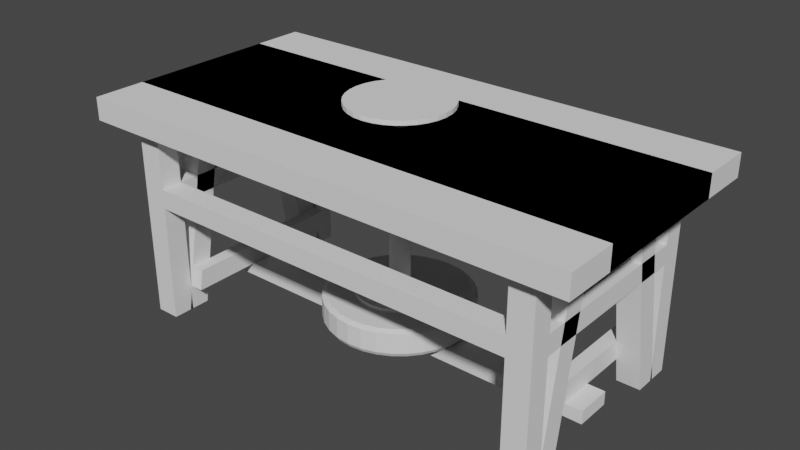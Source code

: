 # Source: workbench.blend  (saved by Blender 2.93.20; exported with 4.5.12 LTS)
import bpy
from mathutils import Matrix  # noqa: F401  (used for matrix-valued properties, if any)

bpy.ops.wm.read_factory_settings(use_empty=True)
scene = bpy.context.scene
scene.name = 'Scene'

# ---- collections
col_collection = bpy.data.collections.new('Collection'); scene.collection.children.link(col_collection)

# ---- world
world_world = bpy.data.worlds.new('World'); scene.world = world_world
world_world.use_nodes = True; world_world.node_tree.nodes.clear()
_N = world_world.node_tree.nodes; _L = world_world.node_tree.links
n0 = _N.new('ShaderNodeOutputWorld'); n0.name = 'World Output'; n0.location = (300, 300)
n1 = _N.new('ShaderNodeBackground'); n1.name = 'Background'; n1.location = (10, 300)
n1.inputs[0].default_value = (0.05088, 0.05088, 0.05088, 1.0)
_L.new(n1.outputs[0], n0.inputs[0])
n0.is_active_output = True
world_world.color = (0.05088, 0.05088, 0.05088)
world_world.use_sun_shadow = False
world_world.sun_shadow_jitter_overblur = 0.0

# ---- meshes
me_cube_001 = bpy.data.meshes.new('Cube.001')
me_cube_001.from_pydata([(-1.0, 1.0, -1.0), (-1.0, 1.0, 1.0), (-0.8561, 0.8662, -1.0), (-0.9, 1.0, 1.0), (-0.8561, 0.6971, -1.0), (-0.8561, 0.6971, -18.38), (0.0, 1.0, -1.0), (-0.8561, 0.8662, -18.38), (0.0, 1.0, 1.0), (-0.7627, 0.6971, -18.38), (-0.9, 1.0, -1.0), (-0.7627, 0.8662, -1.0), (-0.7627, 0.8662, -18.38), (-0.7627, 0.6971, -1.0), (-0.9, 0.6562, -1.0), (-0.7627, 0.6971, -6.216), (-0.8561, 0.6971, -6.216), (-0.8561, 0.8662, -6.216), (-0.7627, 0.8662, -6.216), (-0.7627, 0.6971, -7.941), (-0.7627, 0.8662, -7.941), (-0.8561, 0.6971, -7.941), (-0.8561, 0.8662, -7.941), (1.0, 1.0, -1.0), (1.0, 1.0, 1.0), (0.8561, 0.8662, -1.0), (0.9, 1.0, 1.0), (0.8561, 0.6971, -1.0), (0.8561, 0.6971, -18.38), (0.8561, 0.8662, -18.38), (0.7627, 0.6971, -18.38), (0.9, 1.0, -1.0), (0.7627, 0.8662, -1.0), (0.7627, 0.8662, -18.38), (0.7627, 0.6971, -1.0), (0.9, 0.6562, -1.0), (0.7627, 0.6971, -6.216), (0.8561, 0.6971, -6.216), (0.8561, 0.8662, -6.216), (0.7627, 0.8662, -6.216), (0.7627, 0.6971, -7.941), (0.7627, 0.8662, -7.941), (0.8561, 0.6971, -7.941), (0.8561, 0.8662, -7.941), (-1.0, -1.0, -1.0), (-1.0, -1.0, 1.0), (-0.8561, -0.8662, -1.0), (-0.9, -1.0, 1.0), (-0.8561, -0.6971, -1.0), (-0.8561, -0.6971, -18.38), (-0.8561, -0.8662, -18.38), (0.0, -1.0, 1.0), (-0.7627, -0.6971, -18.38), (-0.9, -1.0, -1.0), (-0.7627, -0.8662, -1.0), (-0.7627, -0.8662, -18.38), (-0.7627, -0.6971, -1.0), (-0.9, -0.6562, -1.0), (-0.9, 0.0, -1.0), (0.0, 0.0, -1.0), (-1.0, 0.0, -1.0), (-1.0, 0.0, 1.0), (-0.9, 0.0, 1.0), (0.0, 0.0, 1.0), (-0.7627, -0.6971, -6.216), (-0.8561, -0.6971, -6.216), (-0.8561, -0.8662, -6.216), (-0.7627, -0.8662, -6.216), (-0.7627, -0.6971, -7.941), (-0.7627, -0.8662, -7.941), (-0.8561, -0.6971, -7.941), (-0.8561, -0.8662, -7.941), (1.0, -1.0, -1.0), (1.0, -1.0, 1.0), (0.8561, -0.8662, -1.0), (0.9, -1.0, 1.0), (0.8561, -0.6971, -1.0), (0.8561, -0.6971, -18.38), (0.0, -1.0, -1.0), (0.8561, -0.8662, -18.38), (0.7627, -0.6971, -18.38), (0.9, -1.0, -1.0), (0.7627, -0.8662, -1.0), (0.7627, -0.8662, -18.38), (0.7627, -0.6971, -1.0), (0.9, -0.6562, -1.0), (0.9, 0.0, -1.0), (1.0, 0.0, -1.0), (1.0, 0.0, 1.0), (0.9, 0.0, 1.0), (0.7627, -0.6971, -6.216), (0.8561, -0.6971, -6.216), (0.8561, -0.8662, -6.216), (0.7627, -0.8662, -6.216), (0.7627, -0.6971, -7.941), (0.7627, -0.8662, -7.941), (0.8561, -0.6971, -7.941), (0.8561, -0.8662, -7.941)], [], [(60, 61, 1, 0), (19, 21, 5, 9), (21, 22, 7, 5), (20, 19, 9, 12), (0, 1, 3, 10), (10, 3, 8, 6), (22, 20, 12, 7), (2, 4, 14, 10), (7, 12, 9, 5), (11, 2, 10, 6, 59, 58, 14, 4, 13), (8, 3, 62, 63), (3, 1, 61, 62), (0, 10, 14, 58, 60), (2, 11, 18, 17), (11, 13, 15, 18), (4, 2, 17, 16), (13, 4, 16, 15), (17, 18, 20, 22), (41, 40, 19, 20), (16, 17, 22, 21), (64, 68, 19, 15), (87, 23, 24, 88), (40, 30, 28, 42), (42, 28, 29, 43), (41, 33, 30, 40), (23, 31, 26, 24), (31, 6, 8, 26), (43, 29, 33, 41), (25, 31, 35, 27), (29, 28, 30, 33), (32, 34, 27, 35, 86, 59, 6, 31, 25), (8, 63, 89, 26), (26, 89, 88, 24), (23, 87, 86, 35, 31), (25, 38, 39, 32), (32, 39, 36, 34), (27, 37, 38, 25), (34, 36, 37, 27), (38, 43, 41, 39), (39, 41, 20, 18), (37, 42, 43, 38), (94, 90, 36, 40), (60, 44, 45, 61), (68, 52, 49, 70), (70, 49, 50, 71), (69, 55, 52, 68), (44, 53, 47, 45), (53, 78, 51, 47), (71, 50, 55, 69), (46, 53, 57, 48), (50, 49, 52, 55), (54, 56, 48, 57, 58, 59, 78, 53, 46), (51, 63, 62, 47), (47, 62, 61, 45), (44, 60, 58, 57, 53), (46, 66, 67, 54), (54, 67, 64, 56), (48, 65, 66, 46), (56, 64, 65, 48), (66, 71, 69, 67), (94, 95, 69, 68), (65, 70, 71, 66), (65, 64, 15, 16), (87, 88, 73, 72), (94, 96, 77, 80), (96, 97, 79, 77), (95, 94, 80, 83), (72, 73, 75, 81), (81, 75, 51, 78), (97, 95, 83, 79), (74, 76, 85, 81), (79, 83, 80, 77), (82, 74, 81, 78, 59, 86, 85, 76, 84), (51, 75, 89, 63), (75, 73, 88, 89), (72, 81, 85, 86, 87), (74, 82, 93, 92), (82, 84, 90, 93), (76, 74, 92, 91), (84, 76, 91, 90), (92, 93, 95, 97), (90, 94, 68, 64), (91, 92, 97, 96), (96, 94, 40, 42), (40, 36, 15, 19), (36, 39, 18, 15), (95, 93, 67, 69), (93, 90, 64, 67), (90, 91, 37, 36), (91, 96, 42, 37), (68, 70, 21, 19), (70, 65, 16, 21)])
_uv = me_cube_001.uv_layers.new(name='UVMap')
_uv.uv.foreach_set('vector', [0.375, 0.125, 0.625, 0.125, 0.625, 0.25, 0.375, 0.25, 0.2112, 0.7109, 0.1766, 0.7109, 0.1766, 0.7109, 0.2112, 0.7109, 0.1766, 0.7109, 0.1766, 0.5391, 0.1766, 0.5391, 0.1766, 0.7109, 0.2112, 0.5391, 0.2112, 0.7109, 0.2112, 0.7109, 0.2112, 0.5391, 0.375, 0.25, 0.625, 0.25, 0.625, 0.2625, 0.375, 0.2625, 0.375, 0.2625, 0.625, 0.2625, 0.625, 0.3753, 0.375, 0.3753, 0.1766, 0.5391, 0.2112, 0.5391, 0.2112, 0.5391, 0.1766, 0.5391, 0.1766, 0.5391, 0.1766, 0.7109, 0.1375, 0.543, 0.1375, 0.5, 0.1766, 0.5391, 0.2112, 0.5391, 0.2112, 0.7109, 0.1766, 0.7109, 0.2112, 0.5391, 0.1766, 0.5391, 0.1375, 0.5, 0.2503, 0.5, 0.2503, 0.625, 0.1375, 0.6465, 0.1375, 0.543, 0.1766, 0.7109, 0.2112, 0.7109, 0.7497, 0.5, 0.8625, 0.5, 0.8625, 0.625, 0.7497, 0.625, 0.8625, 0.5, 0.875, 0.5, 0.875, 0.625, 0.8625, 0.625, 0.125, 0.5, 0.1375, 0.5, 0.1375, 0.543, 0.1375, 0.6465, 0.125, 0.625, 0.1766, 0.5391, 0.2112, 0.5391, 0.2112, 0.5391, 0.1766, 0.5391, 0.2112, 0.5391, 0.2112, 0.7109, 0.2112, 0.7109, 0.2112, 0.5391, 0.1766, 0.7109, 0.1766, 0.5391, 0.1766, 0.5391, 0.1766, 0.7109, 0.2112, 0.7109, 0.1766, 0.7109, 0.1766, 0.7109, 0.2112, 0.7109, 0.1766, 0.5391, 0.2112, 0.5391, 0.2112, 0.5391, 0.1766, 0.5391, 0.2112, 0.5391, 0.2112, 0.7109, 0.2112, 0.7109, 0.2112, 0.5391, 0.1766, 0.7109, 0.1766, 0.5391, 0.1766, 0.5391, 0.1766, 0.7109, 0.2112, 0.7109, 0.2112, 0.7109, 0.2112, 0.7109, 0.2112, 0.7109, 0.375, 0.125, 0.375, 0.25, 0.625, 0.25, 0.625, 0.125, 0.2112, 0.7109, 0.2112, 0.7109, 0.1766, 0.7109, 0.1766, 0.7109, 0.1766, 0.7109, 0.1766, 0.7109, 0.1766, 0.5391, 0.1766, 0.5391, 0.2112, 0.5391, 0.2112, 0.5391, 0.2112, 0.7109, 0.2112, 0.7109, 0.375, 0.25, 0.375, 0.2625, 0.625, 0.2625, 0.625, 0.25, 0.375, 0.2625, 0.375, 0.3753, 0.625, 0.3753, 0.625, 0.2625, 0.1766, 0.5391, 0.1766, 0.5391, 0.2112, 0.5391, 0.2112, 0.5391, 0.1766, 0.5391, 0.1375, 0.5, 0.1375, 0.543, 0.1766, 0.7109, 0.1766, 0.5391, 0.1766, 0.7109, 0.2112, 0.7109, 0.2112, 0.5391, 0.2112, 0.5391, 0.2112, 0.7109, 0.1766, 0.7109, 0.1375, 0.543, 0.1375, 0.6465, 0.2503, 0.625, 0.2503, 0.5, 0.1375, 0.5, 0.1766, 0.5391, 0.7497, 0.5, 0.7497, 0.625, 0.8625, 0.625, 0.8625, 0.5, 0.8625, 0.5, 0.8625, 0.625, 0.875, 0.625, 0.875, 0.5, 0.125, 0.5, 0.125, 0.625, 0.1375, 0.6465, 0.1375, 0.543, 0.1375, 0.5, 0.1766, 0.5391, 0.1766, 0.5391, 0.2112, 0.5391, 0.2112, 0.5391, 0.2112, 0.5391, 0.2112, 0.5391, 0.2112, 0.7109, 0.2112, 0.7109, 0.1766, 0.7109, 0.1766, 0.7109, 0.1766, 0.5391, 0.1766, 0.5391, 0.2112, 0.7109, 0.2112, 0.7109, 0.1766, 0.7109, 0.1766, 0.7109, 0.1766, 0.5391, 0.1766, 0.5391, 0.2112, 0.5391, 0.2112, 0.5391, 0.2112, 0.5391, 0.2112, 0.5391, 0.2112, 0.5391, 0.2112, 0.5391, 0.1766, 0.7109, 0.1766, 0.7109, 0.1766, 0.5391, 0.1766, 0.5391, 0.2112, 0.7109, 0.2112, 0.7109, 0.2112, 0.7109, 0.2112, 0.7109, 0.375, 0.125, 0.375, 0.25, 0.625, 0.25, 0.625, 0.125, 0.2112, 0.7109, 0.2112, 0.7109, 0.1766, 0.7109, 0.1766, 0.7109, 0.1766, 0.7109, 0.1766, 0.7109, 0.1766, 0.5391, 0.1766, 0.5391, 0.2112, 0.5391, 0.2112, 0.5391, 0.2112, 0.7109, 0.2112, 0.7109, 0.375, 0.25, 0.375, 0.2625, 0.625, 0.2625, 0.625, 0.25, 0.375, 0.2625, 0.375, 0.3753, 0.625, 0.3753, 0.625, 0.2625, 0.1766, 0.5391, 0.1766, 0.5391, 0.2112, 0.5391, 0.2112, 0.5391, 0.1766, 0.5391, 0.1375, 0.5, 0.1375, 0.543, 0.1766, 0.7109, 0.1766, 0.5391, 0.1766, 0.7109, 0.2112, 0.7109, 0.2112, 0.5391, 0.2112, 0.5391, 0.2112, 0.7109, 0.1766, 0.7109, 0.1375, 0.543, 0.1375, 0.6465, 0.2503, 0.625, 0.2503, 0.5, 0.1375, 0.5, 0.1766, 0.5391, 0.7497, 0.5, 0.7497, 0.625, 0.8625, 0.625, 0.8625, 0.5, 0.8625, 0.5, 0.8625, 0.625, 0.875, 0.625, 0.875, 0.5, 0.125, 0.5, 0.125, 0.625, 0.1375, 0.6465, 0.1375, 0.543, 0.1375, 0.5, 0.1766, 0.5391, 0.1766, 0.5391, 0.2112, 0.5391, 0.2112, 0.5391, 0.2112, 0.5391, 0.2112, 0.5391, 0.2112, 0.7109, 0.2112, 0.7109, 0.1766, 0.7109, 0.1766, 0.7109, 0.1766, 0.5391, 0.1766, 0.5391, 0.2112, 0.7109, 0.2112, 0.7109, 0.1766, 0.7109, 0.1766, 0.7109, 0.1766, 0.5391, 0.1766, 0.5391, 0.2112, 0.5391, 0.2112, 0.5391, 0.2112, 0.7109, 0.2112, 0.5391, 0.2112, 0.5391, 0.2112, 0.7109, 0.1766, 0.7109, 0.1766, 0.7109, 0.1766, 0.5391, 0.1766, 0.5391, 0.1766, 0.7109, 0.2112, 0.7109, 0.2112, 0.7109, 0.1766, 0.7109, 0.375, 0.125, 0.625, 0.125, 0.625, 0.25, 0.375, 0.25, 0.2112, 0.7109, 0.1766, 0.7109, 0.1766, 0.7109, 0.2112, 0.7109, 0.1766, 0.7109, 0.1766, 0.5391, 0.1766, 0.5391, 0.1766, 0.7109, 0.2112, 0.5391, 0.2112, 0.7109, 0.2112, 0.7109, 0.2112, 0.5391, 0.375, 0.25, 0.625, 0.25, 0.625, 0.2625, 0.375, 0.2625, 0.375, 0.2625, 0.625, 0.2625, 0.625, 0.3753, 0.375, 0.3753, 0.1766, 0.5391, 0.2112, 0.5391, 0.2112, 0.5391, 0.1766, 0.5391, 0.1766, 0.5391, 0.1766, 0.7109, 0.1375, 0.543, 0.1375, 0.5, 0.1766, 0.5391, 0.2112, 0.5391, 0.2112, 0.7109, 0.1766, 0.7109, 0.2112, 0.5391, 0.1766, 0.5391, 0.1375, 0.5, 0.2503, 0.5, 0.2503, 0.625, 0.1375, 0.6465, 0.1375, 0.543, 0.1766, 0.7109, 0.2112, 0.7109, 0.7497, 0.5, 0.8625, 0.5, 0.8625, 0.625, 0.7497, 0.625, 0.8625, 0.5, 0.875, 0.5, 0.875, 0.625, 0.8625, 0.625, 0.125, 0.5, 0.1375, 0.5, 0.1375, 0.543, 0.1375, 0.6465, 0.125, 0.625, 0.1766, 0.5391, 0.2112, 0.5391, 0.2112, 0.5391, 0.1766, 0.5391, 0.2112, 0.5391, 0.2112, 0.7109, 0.2112, 0.7109, 0.2112, 0.5391, 0.1766, 0.7109, 0.1766, 0.5391, 0.1766, 0.5391, 0.1766, 0.7109, 0.2112, 0.7109, 0.1766, 0.7109, 0.1766, 0.7109, 0.2112, 0.7109, 0.1766, 0.5391, 0.2112, 0.5391, 0.2112, 0.5391, 0.1766, 0.5391, 0.2112, 0.7109, 0.2112, 0.7109, 0.2112, 0.7109, 0.2112, 0.7109, 0.1766, 0.7109, 0.1766, 0.5391, 0.1766, 0.5391, 0.1766, 0.7109, 0.1766, 0.7109, 0.2112, 0.7109, 0.2112, 0.7109, 0.1766, 0.7109, 0.2112, 0.7109, 0.2112, 0.7109, 0.2112, 0.7109, 0.2112, 0.7109, 0.2112, 0.7109, 0.2112, 0.5391, 0.2112, 0.5391, 0.2112, 0.7109, 0.2112, 0.5391, 0.2112, 0.5391, 0.2112, 0.5391, 0.2112, 0.5391, 0.2112, 0.5391, 0.2112, 0.7109, 0.2112, 0.7109, 0.2112, 0.5391, 0.2112, 0.7109, 0.1766, 0.7109, 0.1766, 0.7109, 0.2112, 0.7109, 0.1766, 0.7109, 0.1766, 0.7109, 0.1766, 0.7109, 0.1766, 0.7109, 0.2112, 0.7109, 0.1766, 0.7109, 0.1766, 0.7109, 0.2112, 0.7109, 0.1766, 0.7109, 0.1766, 0.7109, 0.1766, 0.7109, 0.1766, 0.7109])
me_cube_001.use_remesh_fix_poles = True
me_cube_001.use_remesh_preserve_attributes = False
me_cube_001.use_mirror_vertex_groups = False
me_cube_001.update()
me_cube_002 = bpy.data.meshes.new('Cube.002')
me_cube_002.from_pydata([(0.0, 0.5923, -1.0), (0.0, 0.5923, 1.0), (1.0, 0.5923, -1.0), (1.0, 0.5923, 1.0), (0.8561, 0.4584, -1.0), (0.9, 0.5923, 1.0), (0.8561, 0.2894, -1.0), (0.8561, 0.5521, -18.38), (0.8561, 0.7211, -18.38), (0.7627, 0.5521, -18.38), (0.9, 0.5923, -1.0), (0.7627, 0.4584, -1.0), (0.7627, 0.7211, -18.38), (0.7627, 0.2894, -1.0), (0.9, 0.2484, -1.0), (0.0, 0.0, -1.0), (0.0, 0.0, 1.0), (0.9, 0.0, -1.0), (1.0, 0.0, -1.0), (1.0, 0.0, 1.0), (0.9, 0.0, 1.0), (0.7627, 0.6879, -16.18), (0.8561, 0.5188, -16.18), (0.8561, 0.6879, -16.18), (0.7627, 0.5188, -16.18), (0.8561, 0.4914, -14.36), (0.8561, 0.6604, -14.36), (0.7627, 0.6604, -14.36), (0.7627, 0.4914, -14.36), (0.7098, 0.6604, -14.36), (0.7098, 0.6879, -16.18), (0.7098, 0.4914, -14.36), (0.7098, 0.5188, -16.18), (0.7627, 0.0, -16.18), (0.7627, 0.0, -14.36), (0.7098, 0.0, -14.36), (0.7098, 0.0, -16.18), (0.7627, 0.1393, -16.18), (0.7627, 0.1393, -14.36), (0.7098, 0.1393, -14.36), (0.7098, 0.1393, -16.18), (0.7627, 0.0, -17.37), (0.7098, 0.0, -17.37), (0.7098, 0.1393, -17.37), (0.7627, 0.1393, -17.37), (-3.725e-09, 0.1393, -16.18), (-3.725e-09, 0.0, -16.18), (-3.725e-09, 0.1393, -17.37), (-3.725e-09, 0.0, -17.37), (0.832, 0.0, -16.18), (0.832, 0.1393, -16.18), (0.832, 0.0, -17.37), (0.832, 0.1393, -17.37)], [], [(18, 2, 3, 19), (22, 24, 9, 7), (22, 7, 8, 23), (2, 10, 5, 3), (10, 0, 1, 5), (28, 13, 11, 27), (4, 10, 14, 6), (8, 7, 9, 12), (11, 13, 6, 14, 17, 15, 0, 10, 4), (1, 16, 20, 5), (5, 20, 19, 3), (2, 18, 17, 14, 10), (23, 8, 12, 21), (26, 23, 21, 27), (9, 24, 21, 12), (25, 22, 23, 26), (25, 28, 24, 22), (6, 13, 28, 25), (6, 25, 26, 4), (4, 26, 27, 11), (21, 24, 32, 30), (32, 31, 29, 30), (37, 38, 34, 33), (28, 27, 29, 31), (27, 21, 30, 29), (39, 40, 36, 35), (38, 39, 35, 34), (33, 36, 42, 41), (32, 24, 37, 40), (28, 31, 39, 38), (31, 32, 40, 39), (24, 28, 38, 37), (43, 44, 41, 42), (43, 42, 48, 47), (40, 37, 44, 43), (41, 44, 52, 51), (46, 45, 47, 48), (40, 43, 47, 45), (42, 36, 46, 48), (36, 40, 45, 46), (50, 49, 51, 52), (44, 37, 50, 52), (33, 41, 51, 49), (37, 33, 49, 50)])
_uv = me_cube_002.uv_layers.new(name='UVMap')
_uv.uv.foreach_set('vector', [0.375, 0.125, 0.375, 0.25, 0.625, 0.25, 0.625, 0.125, 0.1766, 0.7109, 0.2112, 0.7109, 0.2112, 0.7109, 0.1766, 0.7109, 0.1766, 0.7109, 0.1766, 0.7109, 0.1766, 0.5391, 0.1766, 0.5391, 0.375, 0.25, 0.375, 0.2625, 0.625, 0.2625, 0.625, 0.25, 0.375, 0.2625, 0.375, 0.3753, 0.625, 0.3753, 0.625, 0.2625, 0.2112, 0.7109, 0.2112, 0.7109, 0.2112, 0.5391, 0.2112, 0.5391, 0.1766, 0.5391, 0.1375, 0.5, 0.1375, 0.543, 0.1766, 0.7109, 0.1766, 0.5391, 0.1766, 0.7109, 0.2112, 0.7109, 0.2112, 0.5391, 0.2112, 0.5391, 0.2112, 0.7109, 0.1766, 0.7109, 0.1375, 0.543, 0.1375, 0.6465, 0.2503, 0.625, 0.2503, 0.5, 0.1375, 0.5, 0.1766, 0.5391, 0.7497, 0.5, 0.7497, 0.625, 0.8625, 0.625, 0.8625, 0.5, 0.8625, 0.5, 0.8625, 0.625, 0.875, 0.625, 0.875, 0.5, 0.125, 0.5, 0.125, 0.625, 0.1375, 0.6465, 0.1375, 0.543, 0.1375, 0.5, 0.1766, 0.5391, 0.1766, 0.5391, 0.2112, 0.5391, 0.2112, 0.5391, 0.1766, 0.5391, 0.1766, 0.5391, 0.2112, 0.5391, 0.2112, 0.5391, 0.2112, 0.7109, 0.2112, 0.7109, 0.2112, 0.5391, 0.2112, 0.5391, 0.1766, 0.7109, 0.1766, 0.7109, 0.1766, 0.5391, 0.1766, 0.5391, 0.1766, 0.7109, 0.2112, 0.7109, 0.2112, 0.7109, 0.1766, 0.7109, 0.1766, 0.7109, 0.2112, 0.7109, 0.2112, 0.7109, 0.1766, 0.7109, 0.1766, 0.7109, 0.1766, 0.7109, 0.1766, 0.5391, 0.1766, 0.5391, 0.1766, 0.5391, 0.1766, 0.5391, 0.2112, 0.5391, 0.2112, 0.5391, 0.2112, 0.5391, 0.2112, 0.7109, 0.2112, 0.7109, 0.2112, 0.5391, 0.2112, 0.7109, 0.2112, 0.7109, 0.2112, 0.5391, 0.2112, 0.5391, 0.2112, 0.7109, 0.2112, 0.7109, 0.2112, 0.7109, 0.2112, 0.7109, 0.2112, 0.7109, 0.2112, 0.5391, 0.2112, 0.5391, 0.2112, 0.7109, 0.2112, 0.5391, 0.2112, 0.5391, 0.2112, 0.5391, 0.2112, 0.5391, 0.2112, 0.7109, 0.2112, 0.7109, 0.2112, 0.7109, 0.2112, 0.7109, 0.2112, 0.7109, 0.2112, 0.7109, 0.2112, 0.7109, 0.2112, 0.7109, 0.0, 0.0, 0.0, 0.0, 0.0, 0.0, 0.0, 0.0, 0.2112, 0.7109, 0.2112, 0.7109, 0.2112, 0.7109, 0.2112, 0.7109, 0.2112, 0.7109, 0.2112, 0.7109, 0.2112, 0.7109, 0.2112, 0.7109, 0.2112, 0.7109, 0.2112, 0.7109, 0.2112, 0.7109, 0.2112, 0.7109, 0.2112, 0.7109, 0.2112, 0.7109, 0.2112, 0.7109, 0.2112, 0.7109, 0.2112, 0.7109, 0.2112, 0.7109, 0.2112, 0.7109, 0.2112, 0.7109, 0.2112, 0.7109, 0.2112, 0.7109, 0.2112, 0.7109, 0.2112, 0.7109, 0.2112, 0.7109, 0.2112, 0.7109, 0.2112, 0.7109, 0.2112, 0.7109, 0.2112, 0.7109, 0.2112, 0.7109, 0.2112, 0.7109, 0.2112, 0.7109, 0.2112, 0.7109, 0.2112, 0.7109, 0.2112, 0.7109, 0.2112, 0.7109, 0.2112, 0.7109, 0.2112, 0.7109, 0.2112, 0.7109, 0.2112, 0.7109, 0.0, 0.0, 0.0, 0.0, 0.0, 0.0, 0.0, 0.0, 0.2112, 0.7109, 0.2112, 0.7109, 0.2112, 0.7109, 0.2112, 0.7109, 0.2112, 0.7109, 0.2112, 0.7109, 0.2112, 0.7109, 0.2112, 0.7109, 0.2112, 0.7109, 0.2112, 0.7109, 0.2112, 0.7109, 0.2112, 0.7109, 0.0, 0.0, 0.0, 0.0, 0.0, 0.0, 0.0, 0.0, 0.2112, 0.7109, 0.2112, 0.7109, 0.2112, 0.7109, 0.2112, 0.7109])
me_cube_002.use_remesh_fix_poles = True
me_cube_002.use_remesh_preserve_attributes = False
me_cube_002.use_mirror_vertex_groups = False
me_cube_002.update()
me_cylinder = bpy.data.meshes.new('Cylinder')
me_cylinder.from_pydata([(5.822e-10, 0.9682, -1.0), (0.0, 1.0, 0.8283), (0.1889, 0.9496, -1.0), (0.1951, 0.9808, 0.8283), (0.3705, 0.8945, -1.0), (0.3827, 0.9239, 0.8283), (0.5379, 0.805, -1.0), (0.5556, 0.8315, 0.8283), (0.6846, 0.6846, -1.0), (0.7071, 0.7071, 0.8283), (0.805, 0.5379, -1.0), (0.8315, 0.5556, 0.8283), (0.8945, 0.3705, -1.0), (0.9239, 0.3827, 0.8283), (0.9496, 0.1889, -1.0), (0.9808, 0.1951, 0.8283), (0.9682, -4.3e-08, -1.0), (1.0, -4.371e-08, 0.8283), (0.9496, -0.1889, -1.0), (0.9808, -0.1951, 0.8283), (0.8945, -0.3705, -1.0), (0.9239, -0.3827, 0.8283), (0.805, -0.5379, -1.0), (0.8315, -0.5556, 0.8283), (0.6846, -0.6846, -1.0), (0.7071, -0.7071, 0.8283), (0.5379, -0.805, -1.0), (0.5556, -0.8315, 0.8283), (0.3705, -0.8945, -1.0), (0.3827, -0.9239, 0.8283), (0.1889, -0.9496, -1.0), (0.1951, -0.9808, 0.8283), (-8.406e-08, -0.9682, -1.0), (-8.742e-08, -1.0, 0.8283), (-0.1889, -0.9496, -1.0), (-0.1951, -0.9808, 0.8283), (-0.3705, -0.8945, -1.0), (-0.3827, -0.9239, 0.8283), (-0.5379, -0.805, -1.0), (-0.5556, -0.8315, 0.8283), (-0.6846, -0.6846, -1.0), (-0.7071, -0.7071, 0.8283), (-0.805, -0.5379, -1.0), (-0.8315, -0.5556, 0.8283), (-0.8945, -0.3705, -1.0), (-0.9239, -0.3827, 0.8283), (-0.9496, -0.1889, -1.0), (-0.9808, -0.1951, 0.8283), (-0.9682, 1.086e-08, -1.0), (-1.0, 1.192e-08, 0.8283), (-0.9496, 0.1889, -1.0), (-0.9808, 0.1951, 0.8283), (-0.8945, 0.3705, -1.0), (-0.9239, 0.3827, 0.8283), (-0.805, 0.5379, -1.0), (-0.8315, 0.5556, 0.8283), (-0.6846, 0.6846, -1.0), (-0.7071, 0.7071, 0.8283), (-0.5379, 0.805, -1.0), (-0.5556, 0.8315, 0.8283), (-0.3705, 0.8945, -1.0), (-0.3827, 0.9239, 0.8283), (-0.1889, 0.9496, -1.0), (-0.1951, 0.9808, 0.8283), (0.1121, 0.5635, 1.0), (7.779e-09, 0.5745, 1.0), (0.2199, 0.5308, 1.0), (0.3192, 0.4777, 1.0), (0.4062, 0.4062, 1.0), (0.4777, 0.3192, 1.0), (0.5308, 0.2199, 1.0), (0.5635, 0.1121, 1.0), (0.5745, -3.422e-08, 1.0), (0.5635, -0.1121, 1.0), (0.5308, -0.2199, 1.0), (0.4777, -0.3192, 1.0), (0.4062, -0.4062, 1.0), (0.3192, -0.4777, 1.0), (0.2199, -0.5308, 1.0), (0.1121, -0.5635, 1.0), (-4.245e-08, -0.5745, 1.0), (-0.1121, -0.5635, 1.0), (-0.2199, -0.5308, 1.0), (-0.3192, -0.4777, 1.0), (-0.4062, -0.4062, 1.0), (-0.4777, -0.3192, 1.0), (-0.5308, -0.2199, 1.0), (-0.5635, -0.1121, 1.0), (-0.5745, -2.256e-09, 1.0), (-0.5635, 0.1121, 1.0), (-0.5308, 0.2199, 1.0), (-0.4777, 0.3192, 1.0), (-0.4062, 0.4062, 1.0), (-0.3192, 0.4777, 1.0), (-0.2199, 0.5308, 1.0), (-0.1121, 0.5635, 1.0), (0.1121, 0.5635, 1.26), (7.652e-09, 0.5745, 1.26), (0.2199, 0.5308, 1.26), (0.3192, 0.4777, 1.26), (0.4062, 0.4062, 1.26), (0.4777, 0.3192, 1.26), (0.5308, 0.2199, 1.26), (0.5635, 0.1121, 1.26), (0.5745, -3.422e-08, 1.26), (0.5635, -0.1121, 1.26), (0.5308, -0.2199, 1.26), (0.4777, -0.3192, 1.26), (0.4062, -0.4062, 1.26), (0.3192, -0.4777, 1.26), (0.2199, -0.5308, 1.26), (0.1121, -0.5635, 1.26), (-4.257e-08, -0.5745, 1.26), (-0.1121, -0.5635, 1.26), (-0.2199, -0.5308, 1.26), (-0.3192, -0.4777, 1.26), (-0.4062, -0.4062, 1.26), (-0.4777, -0.3192, 1.26), (-0.5308, -0.2199, 1.26), (-0.5635, -0.1121, 1.26), (-0.5745, -2.256e-09, 1.26), (-0.5635, 0.1121, 1.26), (-0.5308, 0.2199, 1.26), (-0.4777, 0.3192, 1.26), (-0.4062, 0.4062, 1.26), (-0.3192, 0.4777, 1.26), (-0.2199, 0.5308, 1.26), (-0.1121, 0.5635, 1.26), (0.02656, 0.1335, 1.26), (1.815e-08, 0.1361, 1.26), (0.0521, 0.1258, 1.26), (0.07564, 0.1132, 1.26), (0.09627, 0.09627, 1.26), (0.1132, 0.07564, 1.26), (0.1258, 0.0521, 1.26), (0.1335, 0.02656, 1.26), (0.1361, -2.444e-08, 1.26), (0.1335, -0.02656, 1.26), (0.1258, -0.0521, 1.26), (0.1132, -0.07564, 1.26), (0.09627, -0.09627, 1.26), (0.07564, -0.1132, 1.26), (0.0521, -0.1258, 1.26), (0.02656, -0.1335, 1.26), (6.244e-09, -0.1361, 1.26), (-0.02656, -0.1335, 1.26), (-0.0521, -0.1258, 1.26), (-0.07564, -0.1132, 1.26), (-0.09627, -0.09627, 1.26), (-0.1132, -0.07564, 1.26), (-0.1258, -0.0521, 1.26), (-0.1335, -0.02656, 1.26), (-0.1361, -1.687e-08, 1.26), (-0.1335, 0.02656, 1.26), (-0.1258, 0.0521, 1.26), (-0.1132, 0.07564, 1.26), (-0.09627, 0.09627, 1.26), (-0.07564, 0.1132, 1.26), (-0.0521, 0.1258, 1.26), (-0.02656, 0.1335, 1.26), (0.02656, 0.1335, 14.69), (1.815e-08, 0.1361, 14.69), (0.0521, 0.1258, 14.69), (0.07564, 0.1132, 14.69), (0.09627, 0.09627, 14.69), (0.1132, 0.07564, 14.69), (0.1258, 0.0521, 14.69), (0.1335, 0.02656, 14.69), (0.1361, -2.444e-08, 14.69), (0.1335, -0.02656, 14.69), (0.1258, -0.0521, 14.69), (0.1132, -0.07564, 14.69), (0.09627, -0.09627, 14.69), (0.07564, -0.1132, 14.69), (0.0521, -0.1258, 14.69), (0.02656, -0.1335, 14.69), (6.244e-09, -0.1361, 14.69), (-0.02656, -0.1335, 14.69), (-0.0521, -0.1258, 14.69), (-0.07564, -0.1132, 14.69), (-0.09627, -0.09627, 14.69), (-0.1132, -0.07564, 14.69), (-0.1258, -0.0521, 14.69), (-0.1335, -0.02656, 14.69), (-0.1361, -1.687e-08, 14.69), (-0.1335, 0.02656, 14.69), (-0.1258, 0.0521, 14.69), (-0.1132, 0.07564, 14.69), (-0.09627, 0.09627, 14.69), (-0.07564, 0.1132, 14.69), (-0.0521, 0.1258, 14.69), (-0.02656, 0.1335, 14.69), (0.1341, 0.6739, 14.75), (-2.55e-09, 0.6872, 14.75), (0.263, 0.6348, 14.75), (0.3818, 0.5713, 14.75), (0.4859, 0.4859, 14.75), (0.5713, 0.3818, 14.75), (0.6348, 0.263, 14.75), (0.6739, 0.1341, 14.75), (0.6872, -4.732e-08, 14.75), (0.6739, -0.1341, 14.75), (0.6348, -0.263, 14.75), (0.5713, -0.3818, 14.75), (0.4859, -0.4859, 14.75), (0.3818, -0.5713, 14.75), (0.263, -0.6348, 14.75), (0.1341, -0.6739, 14.75), (-6.262e-08, -0.6872, 14.75), (-0.1341, -0.6739, 14.75), (-0.263, -0.6348, 14.75), (-0.3818, -0.5713, 14.75), (-0.4859, -0.4859, 14.75), (-0.5713, -0.3818, 14.75), (-0.6348, -0.263, 14.75), (-0.6739, -0.1341, 14.75), (-0.6872, -9.087e-09, 14.75), (-0.6739, 0.1341, 14.75), (-0.6348, 0.263, 14.75), (-0.5713, 0.3818, 14.75), (-0.4859, 0.4859, 14.75), (-0.3818, 0.5713, 14.75), (-0.263, 0.6348, 14.75), (-0.1341, 0.6739, 14.75), (0.1341, 0.6739, 15.08), (3.432e-09, 0.6872, 15.08), (0.263, 0.6348, 15.08), (0.3818, 0.5713, 15.08), (0.4859, 0.4859, 15.08), (0.5713, 0.3818, 15.08), (0.6348, 0.263, 15.08), (0.6739, 0.1341, 15.08), (0.6872, -4.732e-08, 15.08), (0.6739, -0.1341, 15.08), (0.6348, -0.263, 15.08), (0.5713, -0.3818, 15.08), (0.4859, -0.4859, 15.08), (0.3818, -0.5713, 15.08), (0.263, -0.6348, 15.08), (0.1341, -0.6739, 15.08), (-5.664e-08, -0.6872, 15.08), (-0.1341, -0.6739, 15.08), (-0.263, -0.6348, 15.08), (-0.3818, -0.5713, 15.08), (-0.4859, -0.4859, 15.08), (-0.5713, -0.3818, 15.08), (-0.6348, -0.263, 15.08), (-0.6739, -0.1341, 15.08), (-0.6872, -9.087e-09, 15.08), (-0.6739, 0.1341, 15.08), (-0.6348, 0.263, 15.08), (-0.5713, 0.3818, 15.08), (-0.4859, 0.4859, 15.08), (-0.3818, 0.5713, 15.08), (-0.263, 0.6348, 15.08), (-0.1341, 0.6739, 15.08), (0.0, 1.0, -0.6959), (0.0, 1.0, 0.6959), (0.1951, 0.9808, 0.6959), (0.1951, 0.9808, -0.6959), (0.3827, 0.9239, 0.6959), (0.3827, 0.9239, -0.6959), (0.5556, 0.8315, 0.6959), (0.5556, 0.8315, -0.6959), (0.7071, 0.7071, 0.6959), (0.7071, 0.7071, -0.6959), (0.8315, 0.5556, 0.6959), (0.8315, 0.5556, -0.6959), (0.9239, 0.3827, 0.6959), (0.9239, 0.3827, -0.6959), (0.9808, 0.1951, 0.6959), (0.9808, 0.1951, -0.6959), (1.0, -4.371e-08, 0.6959), (1.0, -4.371e-08, -0.6959), (0.9808, -0.1951, 0.6959), (0.9808, -0.1951, -0.6959), (0.9239, -0.3827, 0.6959), (0.9239, -0.3827, -0.6959), (0.8315, -0.5556, 0.6959), (0.8315, -0.5556, -0.6959), (0.7071, -0.7071, 0.6959), (0.7071, -0.7071, -0.6959), (0.5556, -0.8315, 0.6959), (0.5556, -0.8315, -0.6959), (0.3827, -0.9239, 0.6959), (0.3827, -0.9239, -0.6959), (0.1951, -0.9808, 0.6959), (0.1951, -0.9808, -0.6959), (-8.742e-08, -1.0, 0.6959), (-8.742e-08, -1.0, -0.6959), (-0.1951, -0.9808, 0.6959), (-0.1951, -0.9808, -0.6959), (-0.3827, -0.9239, 0.6959), (-0.3827, -0.9239, -0.6959), (-0.5556, -0.8315, 0.6959), (-0.5556, -0.8315, -0.6959), (-0.7071, -0.7071, 0.6959), (-0.7071, -0.7071, -0.6959), (-0.8315, -0.5556, 0.6959), (-0.8315, -0.5556, -0.6959), (-0.9239, -0.3827, 0.6959), (-0.9239, -0.3827, -0.6959), (-0.9808, -0.1951, 0.6959), (-0.9808, -0.1951, -0.6959), (-1.0, 1.192e-08, 0.6959), (-1.0, 1.192e-08, -0.6959), (-0.9808, 0.1951, 0.6959), (-0.9808, 0.1951, -0.6959), (-0.9239, 0.3827, 0.6959), (-0.9239, 0.3827, -0.6959), (-0.8315, 0.5556, 0.6959), (-0.8315, 0.5556, -0.6959), (-0.7071, 0.7071, 0.6959), (-0.7071, 0.7071, -0.6959), (-0.5556, 0.8315, 0.6959), (-0.5556, 0.8315, -0.6959), (-0.3827, 0.9239, 0.6959), (-0.3827, 0.9239, -0.6959), (-0.1951, 0.9808, 0.6959), (-0.1951, 0.9808, -0.6959), (-0.662, -0.662, 1.0), (-0.7784, -0.5201, 1.0), (-0.5201, 0.7784, 1.0), (-0.3583, 0.8649, 1.0), (0.9182, 0.1826, 1.0), (0.9362, -4.229e-08, 1.0), (-8.068e-08, -0.9362, 1.0), (-0.1826, -0.9182, 1.0), (-0.9182, 0.1826, 1.0), (-0.8649, 0.3583, 1.0), (0.5201, 0.7784, 1.0), (0.662, 0.662, 1.0), (0.662, -0.662, 1.0), (0.5201, -0.7784, 1.0), (-0.8649, -0.3583, 1.0), (-0.1826, 0.9182, 1.0), (0.9182, -0.1826, 1.0), (-0.3583, -0.8649, 1.0), (-0.7784, 0.5201, 1.0), (0.7784, 0.5201, 1.0), (0.3583, -0.8649, 1.0), (-0.9182, -0.1826, 1.0), (1.167e-09, 0.9362, 1.0), (0.1826, 0.9182, 1.0), (0.8649, -0.3583, 1.0), (-0.5201, -0.7784, 1.0), (-0.662, 0.662, 1.0), (0.8649, 0.3583, 1.0), (0.1826, -0.9182, 1.0), (-0.9362, 9.798e-09, 1.0), (0.3583, 0.8649, 1.0), (0.7784, -0.5201, 1.0), (4.218e-09, 0.7693, -1.0), (0.1501, 0.7545, -1.0), (0.2944, 0.7107, -1.0), (0.4274, 0.6396, -1.0), (0.544, 0.544, -1.0), (0.6396, 0.4274, -1.0), (0.7107, 0.2944, -1.0), (0.7545, 0.1501, -1.0), (0.7693, -3.857e-08, -1.0), (0.7545, -0.1501, -1.0), (0.7107, -0.2944, -1.0), (0.6396, -0.4274, -1.0), (0.544, -0.544, -1.0), (0.4274, -0.6396, -1.0), (0.2944, -0.7107, -1.0), (0.1501, -0.7545, -1.0), (-6.304e-08, -0.7693, -1.0), (-0.1501, -0.7545, -1.0), (-0.2944, -0.7107, -1.0), (-0.4274, -0.6396, -1.0), (-0.544, -0.544, -1.0), (-0.6396, -0.4274, -1.0), (-0.7107, -0.2944, -1.0), (-0.7545, -0.1501, -1.0), (-0.7693, 4.236e-09, -1.0), (-0.7545, 0.1501, -1.0), (-0.7107, 0.2944, -1.0), (-0.6396, 0.4274, -1.0), (-0.544, 0.544, -1.0), (-0.4274, 0.6396, -1.0), (-0.2944, 0.7107, -1.0), (-0.1501, 0.7545, -1.0), (0.9436, -4.245e-08, -1.0), (0.9255, 0.1841, -1.0), (-0.1841, -0.9255, -1.0), (-8.146e-08, -0.9436, -1.0), (-0.8718, 0.3611, -1.0), (-0.9255, 0.1841, -1.0), (0.6672, 0.6672, -1.0), (0.5242, 0.7846, -1.0), (0.5242, -0.7846, -1.0), (0.6672, -0.6672, -1.0), (-0.8718, -0.3611, -1.0), (-0.7846, -0.5242, -1.0), (-0.1841, 0.9255, -1.0), (-0.3611, 0.8718, -1.0), (0.9255, -0.1841, -1.0), (-0.3611, -0.8718, -1.0), (-0.7846, 0.5242, -1.0), (0.7846, 0.5242, -1.0), (0.3611, -0.8718, -1.0), (-0.9255, -0.1841, -1.0), (0.1841, 0.9255, -1.0), (1.031e-09, 0.9436, -1.0), (0.8718, -0.3611, -1.0), (-0.5242, -0.7846, -1.0), (-0.6672, 0.6672, -1.0), (0.8718, 0.3611, -1.0), (0.1841, -0.9255, -1.0), (-0.9436, 1.005e-08, -1.0), (0.3611, 0.8718, -1.0), (0.7846, -0.5242, -1.0), (-0.6672, -0.6672, -1.0), (-0.5242, 0.7846, -1.0)], [], [(257, 1, 3, 258), (258, 3, 5, 260), (260, 5, 7, 262), (262, 7, 9, 264), (264, 9, 11, 266), (266, 11, 13, 268), (268, 13, 15, 270), (270, 15, 17, 272), (272, 17, 19, 274), (274, 19, 21, 276), (276, 21, 23, 278), (278, 23, 25, 280), (280, 25, 27, 282), (282, 27, 29, 284), (284, 29, 31, 286), (286, 31, 33, 288), (288, 33, 35, 290), (290, 35, 37, 292), (292, 37, 39, 294), (294, 39, 41, 296), (296, 41, 43, 298), (298, 43, 45, 300), (300, 45, 47, 302), (302, 47, 49, 304), (304, 49, 51, 306), (306, 51, 53, 308), (308, 53, 55, 310), (310, 55, 57, 312), (312, 57, 59, 314), (314, 59, 61, 316), (321, 320, 84, 85), (316, 61, 63, 318), (318, 63, 1, 257), (385, 384, 360, 359), (81, 80, 112, 113), (323, 322, 93, 94), (325, 324, 71, 72), (327, 326, 80, 81), (329, 328, 89, 90), (331, 330, 67, 68), (333, 332, 76, 77), (334, 321, 85, 86), (335, 323, 94, 95), (336, 325, 72, 73), (337, 327, 81, 82), (338, 329, 90, 91), (339, 331, 68, 69), (340, 333, 77, 78), (341, 334, 86, 87), (343, 342, 65, 64), (342, 335, 95, 65), (344, 336, 73, 74), (345, 337, 82, 83), (346, 338, 91, 92), (347, 339, 69, 70), (348, 340, 78, 79), (349, 341, 87, 88), (350, 343, 64, 66), (351, 344, 74, 75), (320, 345, 83, 84), (322, 346, 92, 93), (324, 347, 70, 71), (326, 348, 79, 80), (328, 349, 88, 89), (330, 350, 66, 67), (332, 351, 75, 76), (122, 121, 153, 154), (68, 67, 99, 100), (95, 94, 126, 127), (82, 81, 113, 114), (69, 68, 100, 101), (65, 95, 127, 97), (83, 82, 114, 115), (70, 69, 101, 102), (84, 83, 115, 116), (71, 70, 102, 103), (85, 84, 116, 117), (72, 71, 103, 104), (86, 85, 117, 118), (73, 72, 104, 105), (87, 86, 118, 119), (74, 73, 105, 106), (88, 87, 119, 120), (75, 74, 106, 107), (89, 88, 120, 121), (76, 75, 107, 108), (90, 89, 121, 122), (77, 76, 108, 109), (91, 90, 122, 123), (78, 77, 109, 110), (64, 65, 97, 96), (92, 91, 123, 124), (79, 78, 110, 111), (66, 64, 96, 98), (93, 92, 124, 125), (80, 79, 111, 112), (67, 66, 98, 99), (94, 93, 125, 126), (157, 156, 188, 189), (109, 108, 140, 141), (123, 122, 154, 155), (110, 109, 141, 142), (96, 97, 129, 128), (124, 123, 155, 156), (111, 110, 142, 143), (98, 96, 128, 130), (125, 124, 156, 157), (112, 111, 143, 144), (99, 98, 130, 131), (126, 125, 157, 158), (113, 112, 144, 145), (100, 99, 131, 132), (127, 126, 158, 159), (114, 113, 145, 146), (101, 100, 132, 133), (97, 127, 159, 129), (115, 114, 146, 147), (102, 101, 133, 134), (116, 115, 147, 148), (103, 102, 134, 135), (117, 116, 148, 149), (104, 103, 135, 136), (118, 117, 149, 150), (105, 104, 136, 137), (119, 118, 150, 151), (106, 105, 137, 138), (120, 119, 151, 152), (107, 106, 138, 139), (121, 120, 152, 153), (108, 107, 139, 140), (161, 191, 223, 193), (144, 143, 175, 176), (131, 130, 162, 163), (158, 157, 189, 190), (145, 144, 176, 177), (132, 131, 163, 164), (159, 158, 190, 191), (146, 145, 177, 178), (133, 132, 164, 165), (129, 159, 191, 161), (147, 146, 178, 179), (134, 133, 165, 166), (148, 147, 179, 180), (135, 134, 166, 167), (149, 148, 180, 181), (136, 135, 167, 168), (150, 149, 181, 182), (137, 136, 168, 169), (151, 150, 182, 183), (138, 137, 169, 170), (152, 151, 183, 184), (139, 138, 170, 171), (153, 152, 184, 185), (140, 139, 171, 172), (154, 153, 185, 186), (141, 140, 172, 173), (155, 154, 186, 187), (142, 141, 173, 174), (128, 129, 161, 160), (156, 155, 187, 188), (143, 142, 174, 175), (130, 128, 160, 162), (204, 203, 235, 236), (179, 178, 210, 211), (166, 165, 197, 198), (180, 179, 211, 212), (167, 166, 198, 199), (181, 180, 212, 213), (168, 167, 199, 200), (182, 181, 213, 214), (169, 168, 200, 201), (183, 182, 214, 215), (170, 169, 201, 202), (184, 183, 215, 216), (171, 170, 202, 203), (185, 184, 216, 217), (172, 171, 203, 204), (186, 185, 217, 218), (173, 172, 204, 205), (187, 186, 218, 219), (174, 173, 205, 206), (160, 161, 193, 192), (188, 187, 219, 220), (175, 174, 206, 207), (162, 160, 192, 194), (189, 188, 220, 221), (176, 175, 207, 208), (163, 162, 194, 195), (190, 189, 221, 222), (177, 176, 208, 209), (164, 163, 195, 196), (191, 190, 222, 223), (178, 177, 209, 210), (165, 164, 196, 197), (224, 225, 255, 254, 253, 252, 251, 250, 249, 248, 247, 246, 245, 244, 243, 242, 241, 240, 239, 238, 237, 236, 235, 234, 233, 232, 231, 230, 229, 228, 227, 226), (218, 217, 249, 250), (205, 204, 236, 237), (219, 218, 250, 251), (206, 205, 237, 238), (192, 193, 225, 224), (220, 219, 251, 252), (207, 206, 238, 239), (194, 192, 224, 226), (221, 220, 252, 253), (208, 207, 239, 240), (195, 194, 226, 227), (222, 221, 253, 254), (209, 208, 240, 241), (196, 195, 227, 228), (223, 222, 254, 255), (210, 209, 241, 242), (197, 196, 228, 229), (193, 223, 255, 225), (211, 210, 242, 243), (198, 197, 229, 230), (212, 211, 243, 244), (199, 198, 230, 231), (213, 212, 244, 245), (200, 199, 231, 232), (214, 213, 245, 246), (201, 200, 232, 233), (215, 214, 246, 247), (202, 201, 233, 234), (216, 215, 247, 248), (203, 202, 234, 235), (217, 216, 248, 249), (62, 319, 256, 0), (319, 318, 257, 256), (60, 317, 319, 62), (317, 316, 318, 319), (58, 315, 317, 60), (315, 314, 316, 317), (56, 313, 315, 58), (313, 312, 314, 315), (54, 311, 313, 56), (311, 310, 312, 313), (52, 309, 311, 54), (309, 308, 310, 311), (50, 307, 309, 52), (307, 306, 308, 309), (48, 305, 307, 50), (305, 304, 306, 307), (46, 303, 305, 48), (303, 302, 304, 305), (44, 301, 303, 46), (301, 300, 302, 303), (42, 299, 301, 44), (299, 298, 300, 301), (40, 297, 299, 42), (297, 296, 298, 299), (38, 295, 297, 40), (295, 294, 296, 297), (36, 293, 295, 38), (293, 292, 294, 295), (34, 291, 293, 36), (291, 290, 292, 293), (32, 289, 291, 34), (289, 288, 290, 291), (30, 287, 289, 32), (287, 286, 288, 289), (28, 285, 287, 30), (285, 284, 286, 287), (26, 283, 285, 28), (283, 282, 284, 285), (24, 281, 283, 26), (281, 280, 282, 283), (22, 279, 281, 24), (279, 278, 280, 281), (20, 277, 279, 22), (277, 276, 278, 279), (18, 275, 277, 20), (275, 274, 276, 277), (16, 273, 275, 18), (273, 272, 274, 275), (14, 271, 273, 16), (271, 270, 272, 273), (12, 269, 271, 14), (269, 268, 270, 271), (10, 267, 269, 12), (267, 266, 268, 269), (8, 265, 267, 10), (265, 264, 266, 267), (6, 263, 265, 8), (263, 262, 264, 265), (4, 261, 263, 6), (261, 260, 262, 263), (2, 259, 261, 4), (259, 258, 260, 261), (0, 256, 259, 2), (256, 257, 258, 259), (25, 23, 351, 332), (7, 5, 350, 330), (51, 49, 349, 328), (33, 31, 348, 326), (15, 13, 347, 324), (59, 57, 346, 322), (41, 39, 345, 320), (23, 21, 344, 351), (5, 3, 343, 350), (49, 47, 341, 349), (31, 29, 340, 348), (13, 11, 339, 347), (57, 55, 338, 346), (39, 37, 337, 345), (21, 19, 336, 344), (1, 63, 335, 342), (3, 1, 342, 343), (47, 45, 334, 341), (29, 27, 333, 340), (11, 9, 331, 339), (55, 53, 329, 338), (37, 35, 327, 337), (19, 17, 325, 336), (63, 61, 323, 335), (45, 43, 321, 334), (27, 25, 332, 333), (9, 7, 330, 331), (53, 51, 328, 329), (35, 33, 326, 327), (17, 15, 324, 325), (61, 59, 322, 323), (43, 41, 320, 321), (352, 353, 354, 355, 356, 357, 358, 359, 360, 361, 362, 363, 364, 365, 366, 367, 368, 369, 370, 371, 372, 373, 374, 375, 376, 377, 378, 379, 380, 381, 382, 383), (387, 386, 369, 368), (389, 388, 378, 377), (391, 390, 356, 355), (393, 392, 365, 364), (395, 394, 374, 373), (397, 396, 383, 382), (384, 398, 361, 360), (386, 399, 370, 369), (388, 400, 379, 378), (390, 401, 357, 356), (392, 402, 366, 365), (394, 403, 375, 374), (405, 404, 353, 352), (396, 405, 352, 383), (398, 406, 362, 361), (399, 407, 371, 370), (400, 408, 380, 379), (401, 409, 358, 357), (402, 410, 367, 366), (403, 411, 376, 375), (404, 412, 354, 353), (406, 413, 363, 362), (407, 414, 372, 371), (408, 415, 381, 380), (409, 385, 359, 358), (410, 387, 368, 367), (411, 389, 377, 376), (412, 391, 355, 354), (413, 393, 364, 363), (414, 395, 373, 372), (415, 397, 382, 381), (58, 60, 397, 415), (40, 42, 395, 414), (22, 24, 393, 413), (4, 6, 391, 412), (48, 50, 389, 411), (30, 32, 387, 410), (12, 14, 385, 409), (56, 58, 415, 408), (38, 40, 414, 407), (20, 22, 413, 406), (2, 4, 412, 404), (46, 48, 411, 403), (28, 30, 410, 402), (10, 12, 409, 401), (54, 56, 408, 400), (36, 38, 407, 399), (18, 20, 406, 398), (62, 0, 405, 396), (0, 2, 404, 405), (44, 46, 403, 394), (26, 28, 402, 392), (8, 10, 401, 390), (52, 54, 400, 388), (34, 36, 399, 386), (16, 18, 398, 384), (60, 62, 396, 397), (42, 44, 394, 395), (24, 26, 392, 393), (6, 8, 390, 391), (50, 52, 388, 389), (32, 34, 386, 387), (14, 16, 384, 385)])
_uv = me_cylinder.uv_layers.new(name='UVMap')
_uv.uv.foreach_set('vector', [1.0, 0.924, 1.0, 0.9571, 0.9687, 0.9571, 0.9688, 0.924, 0.9688, 0.924, 0.9687, 0.9571, 0.9375, 0.9571, 0.9375, 0.924, 0.9375, 0.924, 0.9375, 0.9571, 0.9062, 0.9571, 0.9062, 0.924, 0.9062, 0.924, 0.9062, 0.9571, 0.875, 0.9571, 0.875, 0.924, 0.875, 0.924, 0.875, 0.9571, 0.8438, 0.9571, 0.8438, 0.924, 0.8438, 0.924, 0.8438, 0.9571, 0.8125, 0.9571, 0.8125, 0.924, 0.8125, 0.924, 0.8125, 0.9571, 0.7812, 0.9571, 0.7812, 0.924, 0.7812, 0.924, 0.7812, 0.9571, 0.75, 0.9571, 0.75, 0.924, 0.75, 0.924, 0.75, 0.9571, 0.7187, 0.9571, 0.7188, 0.924, 0.7188, 0.924, 0.7187, 0.9571, 0.6875, 0.9571, 0.6875, 0.924, 0.6875, 0.924, 0.6875, 0.9571, 0.6562, 0.9571, 0.6562, 0.924, 0.6562, 0.924, 0.6562, 0.9571, 0.625, 0.9571, 0.625, 0.924, 0.625, 0.924, 0.625, 0.9571, 0.5938, 0.9571, 0.5938, 0.924, 0.5938, 0.924, 0.5938, 0.9571, 0.5625, 0.9571, 0.5625, 0.924, 0.5625, 0.924, 0.5625, 0.9571, 0.5312, 0.9571, 0.5312, 0.924, 0.5312, 0.924, 0.5312, 0.9571, 0.5, 0.9571, 0.5, 0.924, 0.5, 0.924, 0.5, 0.9571, 0.4688, 0.9571, 0.4688, 0.924, 0.4688, 0.924, 0.4688, 0.9571, 0.4375, 0.9571, 0.4375, 0.924, 0.4375, 0.924, 0.4375, 0.9571, 0.4062, 0.9571, 0.4063, 0.924, 0.4063, 0.924, 0.4062, 0.9571, 0.375, 0.9571, 0.375, 0.924, 0.375, 0.924, 0.375, 0.9571, 0.3437, 0.9571, 0.3438, 0.924, 0.3438, 0.924, 0.3437, 0.9571, 0.3125, 0.9571, 0.3125, 0.924, 0.3125, 0.924, 0.3125, 0.9571, 0.2812, 0.9571, 0.2812, 0.924, 0.2812, 0.924, 0.2812, 0.9571, 0.25, 0.9571, 0.25, 0.924, 0.25, 0.924, 0.25, 0.9571, 0.2187, 0.9571, 0.2188, 0.924, 0.2188, 0.924, 0.2187, 0.9571, 0.1875, 0.9571, 0.1875, 0.924, 0.1875, 0.924, 0.1875, 0.9571, 0.1562, 0.9571, 0.1562, 0.924, 0.1562, 0.924, 0.1562, 0.9571, 0.125, 0.9571, 0.125, 0.924, 0.125, 0.924, 0.125, 0.9571, 0.09375, 0.9571, 0.09375, 0.924, 0.09375, 0.924, 0.09375, 0.9571, 0.0625, 0.9571, 0.0625, 0.924, 0.3438, 1.0, 0.375, 1.0, 0.375, 1.0, 0.3438, 1.0, 0.0625, 0.924, 0.0625, 0.9571, 0.03125, 0.9571, 0.03125, 0.924, 0.03125, 0.924, 0.03125, 0.9571, 0.0, 0.9571, 0.0, 0.924, 0.7812, 0.5, 0.75, 0.5, 0.75, 0.5, 0.7812, 0.5, 0.4688, 1.0, 0.5, 1.0, 0.5, 1.0, 0.4688, 1.0, 0.0625, 1.0, 0.09375, 1.0, 0.09375, 1.0, 0.0625, 1.0, 0.75, 1.0, 0.7812, 1.0, 0.7812, 1.0, 0.75, 1.0, 0.4688, 1.0, 0.5, 1.0, 0.5, 1.0, 0.4688, 1.0, 0.1875, 1.0, 0.2188, 1.0, 0.2188, 1.0, 0.1875, 1.0, 0.875, 1.0, 0.9062, 1.0, 0.9062, 1.0, 0.875, 1.0, 0.5938, 1.0, 0.625, 1.0, 0.625, 1.0, 0.5938, 1.0, 0.3125, 1.0, 0.3438, 1.0, 0.3438, 1.0, 0.3125, 1.0, 0.03125, 1.0, 0.0625, 1.0, 0.0625, 1.0, 0.03125, 1.0, 0.7188, 1.0, 0.75, 1.0, 0.75, 1.0, 0.7188, 1.0, 0.4375, 1.0, 0.4688, 1.0, 0.4688, 1.0, 0.4375, 1.0, 0.1562, 1.0, 0.1875, 1.0, 0.1875, 1.0, 0.1562, 1.0, 0.8437, 1.0, 0.875, 1.0, 0.875, 1.0, 0.8438, 1.0, 0.5625, 1.0, 0.5938, 1.0, 0.5938, 1.0, 0.5625, 1.0, 0.2812, 1.0, 0.3125, 1.0, 0.3125, 1.0, 0.2812, 1.0, 0.9688, 1.0, 1.0, 1.0, 1.0, 1.0, 0.9688, 1.0, 0.0, 1.0, 0.03125, 1.0, 0.03125, 1.0, 0.0, 1.0, 0.6875, 1.0, 0.7188, 1.0, 0.7188, 1.0, 0.6875, 1.0, 0.4062, 1.0, 0.4375, 1.0, 0.4375, 1.0, 0.4062, 1.0, 0.125, 1.0, 0.1562, 1.0, 0.1562, 1.0, 0.125, 1.0, 0.8125, 1.0, 0.8437, 1.0, 0.8438, 1.0, 0.8125, 1.0, 0.5312, 1.0, 0.5625, 1.0, 0.5625, 1.0, 0.5312, 1.0, 0.25, 1.0, 0.2812, 1.0, 0.2812, 1.0, 0.25, 1.0, 0.9375, 1.0, 0.9688, 1.0, 0.9688, 1.0, 0.9375, 1.0, 0.6562, 1.0, 0.6875, 1.0, 0.6875, 1.0, 0.6562, 1.0, 0.375, 1.0, 0.4062, 1.0, 0.4062, 1.0, 0.375, 1.0, 0.09375, 1.0, 0.125, 1.0, 0.125, 1.0, 0.09375, 1.0, 0.7812, 1.0, 0.8125, 1.0, 0.8125, 1.0, 0.7812, 1.0, 0.5, 1.0, 0.5312, 1.0, 0.5312, 1.0, 0.5, 1.0, 0.2188, 1.0, 0.25, 1.0, 0.25, 1.0, 0.2188, 1.0, 0.9062, 1.0, 0.9375, 1.0, 0.9375, 1.0, 0.9062, 1.0, 0.625, 1.0, 0.6562, 1.0, 0.6562, 1.0, 0.625, 1.0, 0.1875, 1.0, 0.2188, 1.0, 0.2188, 1.0, 0.1875, 1.0, 0.875, 1.0, 0.9062, 1.0, 0.9062, 1.0, 0.875, 1.0, 0.03125, 1.0, 0.0625, 1.0, 0.0625, 1.0, 0.03125, 1.0, 0.4375, 1.0, 0.4688, 1.0, 0.4688, 1.0, 0.4375, 1.0, 0.8438, 1.0, 0.875, 1.0, 0.875, 1.0, 0.8438, 1.0, 0.0, 1.0, 0.03125, 1.0, 0.03125, 1.0, 0.0, 1.0, 0.4062, 1.0, 0.4375, 1.0, 0.4375, 1.0, 0.4062, 1.0, 0.8125, 1.0, 0.8438, 1.0, 0.8438, 1.0, 0.8125, 1.0, 0.375, 1.0, 0.4062, 1.0, 0.4062, 1.0, 0.375, 1.0, 0.7812, 1.0, 0.8125, 1.0, 0.8125, 1.0, 0.7812, 1.0, 0.3438, 1.0, 0.375, 1.0, 0.375, 1.0, 0.3438, 1.0, 0.75, 1.0, 0.7812, 1.0, 0.7812, 1.0, 0.75, 1.0, 0.3125, 1.0, 0.3438, 1.0, 0.3438, 1.0, 0.3125, 1.0, 0.7188, 1.0, 0.75, 1.0, 0.75, 1.0, 0.7188, 1.0, 0.2812, 1.0, 0.3125, 1.0, 0.3125, 1.0, 0.2812, 1.0, 0.6875, 1.0, 0.7188, 1.0, 0.7188, 1.0, 0.6875, 1.0, 0.25, 1.0, 0.2812, 1.0, 0.2812, 1.0, 0.25, 1.0, 0.6562, 1.0, 0.6875, 1.0, 0.6875, 1.0, 0.6562, 1.0, 0.2188, 1.0, 0.25, 1.0, 0.25, 1.0, 0.2188, 1.0, 0.625, 1.0, 0.6562, 1.0, 0.6562, 1.0, 0.625, 1.0, 0.1875, 1.0, 0.2188, 1.0, 0.2188, 1.0, 0.1875, 1.0, 0.5938, 1.0, 0.625, 1.0, 0.625, 1.0, 0.5938, 1.0, 0.1562, 1.0, 0.1875, 1.0, 0.1875, 1.0, 0.1562, 1.0, 0.5625, 1.0, 0.5938, 1.0, 0.5938, 1.0, 0.5625, 1.0, 0.9688, 1.0, 1.0, 1.0, 1.0, 1.0, 0.9688, 1.0, 0.125, 1.0, 0.1562, 1.0, 0.1562, 1.0, 0.125, 1.0, 0.5312, 1.0, 0.5625, 1.0, 0.5625, 1.0, 0.5312, 1.0, 0.9375, 1.0, 0.9688, 1.0, 0.9688, 1.0, 0.9375, 1.0, 0.09375, 1.0, 0.125, 1.0, 0.125, 1.0, 0.09375, 1.0, 0.5, 1.0, 0.5312, 1.0, 0.5312, 1.0, 0.5, 1.0, 0.9062, 1.0, 0.9375, 1.0, 0.9375, 1.0, 0.9062, 1.0, 0.0625, 1.0, 0.09375, 1.0, 0.09375, 1.0, 0.0625, 1.0, 0.09375, 1.0, 0.125, 1.0, 0.125, 1.0, 0.09375, 1.0, 0.5938, 1.0, 0.625, 1.0, 0.625, 1.0, 0.5938, 1.0, 0.1562, 1.0, 0.1875, 1.0, 0.1875, 1.0, 0.1562, 1.0, 0.5625, 1.0, 0.5938, 1.0, 0.5938, 1.0, 0.5625, 1.0, 0.9688, 1.0, 1.0, 1.0, 1.0, 1.0, 0.9688, 1.0, 0.125, 1.0, 0.1562, 1.0, 0.1562, 1.0, 0.125, 1.0, 0.5312, 1.0, 0.5625, 1.0, 0.5625, 1.0, 0.5312, 1.0, 0.9375, 1.0, 0.9688, 1.0, 0.9688, 1.0, 0.9375, 1.0, 0.09375, 1.0, 0.125, 1.0, 0.125, 1.0, 0.09375, 1.0, 0.5, 1.0, 0.5312, 1.0, 0.5312, 1.0, 0.5, 1.0, 0.9062, 1.0, 0.9375, 1.0, 0.9375, 1.0, 0.9062, 1.0, 0.0625, 1.0, 0.09375, 1.0, 0.09375, 1.0, 0.0625, 1.0, 0.4688, 1.0, 0.5, 1.0, 0.5, 1.0, 0.4688, 1.0, 0.875, 1.0, 0.9062, 1.0, 0.9062, 1.0, 0.875, 1.0, 0.03125, 1.0, 0.0625, 1.0, 0.0625, 1.0, 0.03125, 1.0, 0.4375, 1.0, 0.4688, 1.0, 0.4688, 1.0, 0.4375, 1.0, 0.8438, 1.0, 0.875, 1.0, 0.875, 1.0, 0.8438, 1.0, 0.0, 1.0, 0.03125, 1.0, 0.03125, 1.0, 0.0, 1.0, 0.4062, 1.0, 0.4375, 1.0, 0.4375, 1.0, 0.4062, 1.0, 0.8125, 1.0, 0.8438, 1.0, 0.8438, 1.0, 0.8125, 1.0, 0.375, 1.0, 0.4062, 1.0, 0.4062, 1.0, 0.375, 1.0, 0.7812, 1.0, 0.8125, 1.0, 0.8125, 1.0, 0.7812, 1.0, 0.3438, 1.0, 0.375, 1.0, 0.375, 1.0, 0.3438, 1.0, 0.75, 1.0, 0.7812, 1.0, 0.7812, 1.0, 0.75, 1.0, 0.3125, 1.0, 0.3438, 1.0, 0.3438, 1.0, 0.3125, 1.0, 0.7188, 1.0, 0.75, 1.0, 0.75, 1.0, 0.7188, 1.0, 0.2812, 1.0, 0.3125, 1.0, 0.3125, 1.0, 0.2812, 1.0, 0.6875, 1.0, 0.7188, 1.0, 0.7188, 1.0, 0.6875, 1.0, 0.25, 1.0, 0.2812, 1.0, 0.2812, 1.0, 0.25, 1.0, 0.6562, 1.0, 0.6875, 1.0, 0.6875, 1.0, 0.6562, 1.0, 0.2188, 1.0, 0.25, 1.0, 0.25, 1.0, 0.2188, 1.0, 0.625, 1.0, 0.6562, 1.0, 0.6562, 1.0, 0.625, 1.0, 0.0, 1.0, 0.03125, 1.0, 0.03125, 1.0, 0.0, 1.0, 0.5, 1.0, 0.5312, 1.0, 0.5312, 1.0, 0.5, 1.0, 0.9062, 1.0, 0.9375, 1.0, 0.9375, 1.0, 0.9062, 1.0, 0.0625, 1.0, 0.09375, 1.0, 0.09375, 1.0, 0.0625, 1.0, 0.4688, 1.0, 0.5, 1.0, 0.5, 1.0, 0.4688, 1.0, 0.875, 1.0, 0.9062, 1.0, 0.9062, 1.0, 0.875, 1.0, 0.03125, 1.0, 0.0625, 1.0, 0.0625, 1.0, 0.03125, 1.0, 0.4375, 1.0, 0.4688, 1.0, 0.4688, 1.0, 0.4375, 1.0, 0.8438, 1.0, 0.875, 1.0, 0.875, 1.0, 0.8438, 1.0, 0.0, 1.0, 0.03125, 1.0, 0.03125, 1.0, 0.0, 1.0, 0.4062, 1.0, 0.4375, 1.0, 0.4375, 1.0, 0.4062, 1.0, 0.8125, 1.0, 0.8438, 1.0, 0.8438, 1.0, 0.8125, 1.0, 0.375, 1.0, 0.4062, 1.0, 0.4062, 1.0, 0.375, 1.0, 0.7812, 1.0, 0.8125, 1.0, 0.8125, 1.0, 0.7812, 1.0, 0.3438, 1.0, 0.375, 1.0, 0.375, 1.0, 0.3438, 1.0, 0.75, 1.0, 0.7812, 1.0, 0.7812, 1.0, 0.75, 1.0, 0.3125, 1.0, 0.3438, 1.0, 0.3438, 1.0, 0.3125, 1.0, 0.7188, 1.0, 0.75, 1.0, 0.75, 1.0, 0.7188, 1.0, 0.2812, 1.0, 0.3125, 1.0, 0.3125, 1.0, 0.2812, 1.0, 0.6875, 1.0, 0.7188, 1.0, 0.7188, 1.0, 0.6875, 1.0, 0.25, 1.0, 0.2812, 1.0, 0.2812, 1.0, 0.25, 1.0, 0.6562, 1.0, 0.6875, 1.0, 0.6875, 1.0, 0.6562, 1.0, 0.2188, 1.0, 0.25, 1.0, 0.25, 1.0, 0.2188, 1.0, 0.625, 1.0, 0.6562, 1.0, 0.6562, 1.0, 0.625, 1.0, 0.1875, 1.0, 0.2188, 1.0, 0.2188, 1.0, 0.1875, 1.0, 0.5938, 1.0, 0.625, 1.0, 0.625, 1.0, 0.5938, 1.0, 0.1562, 1.0, 0.1875, 1.0, 0.1875, 1.0, 0.1562, 1.0, 0.5625, 1.0, 0.5938, 1.0, 0.5938, 1.0, 0.5625, 1.0, 0.9688, 1.0, 1.0, 1.0, 1.0, 1.0, 0.9688, 1.0, 0.125, 1.0, 0.1562, 1.0, 0.1562, 1.0, 0.125, 1.0, 0.5312, 1.0, 0.5625, 1.0, 0.5625, 1.0, 0.5312, 1.0, 0.9375, 1.0, 0.9688, 1.0, 0.9688, 1.0, 0.9375, 1.0, 0.625, 1.0, 0.6562, 1.0, 0.6562, 1.0, 0.625, 1.0, 0.4062, 1.0, 0.4375, 1.0, 0.4375, 1.0, 0.4062, 1.0, 0.8125, 1.0, 0.8438, 1.0, 0.8438, 1.0, 0.8125, 1.0, 0.375, 1.0, 0.4062, 1.0, 0.4062, 1.0, 0.375, 1.0, 0.7812, 1.0, 0.8125, 1.0, 0.8125, 1.0, 0.7812, 1.0, 0.3438, 1.0, 0.375, 1.0, 0.375, 1.0, 0.3438, 1.0, 0.75, 1.0, 0.7812, 1.0, 0.7812, 1.0, 0.75, 1.0, 0.3125, 1.0, 0.3438, 1.0, 0.3438, 1.0, 0.3125, 1.0, 0.7188, 1.0, 0.75, 1.0, 0.75, 1.0, 0.7188, 1.0, 0.2812, 1.0, 0.3125, 1.0, 0.3125, 1.0, 0.2812, 1.0, 0.6875, 1.0, 0.7188, 1.0, 0.7188, 1.0, 0.6875, 1.0, 0.25, 1.0, 0.2812, 1.0, 0.2812, 1.0, 0.25, 1.0, 0.6562, 1.0, 0.6875, 1.0, 0.6875, 1.0, 0.6562, 1.0, 0.2188, 1.0, 0.25, 1.0, 0.25, 1.0, 0.2188, 1.0, 0.625, 1.0, 0.6562, 1.0, 0.6562, 1.0, 0.625, 1.0, 0.1875, 1.0, 0.2188, 1.0, 0.2188, 1.0, 0.1875, 1.0, 0.5938, 1.0, 0.625, 1.0, 0.625, 1.0, 0.5938, 1.0, 0.1562, 1.0, 0.1875, 1.0, 0.1875, 1.0, 0.1562, 1.0, 0.5625, 1.0, 0.5938, 1.0, 0.5938, 1.0, 0.5625, 1.0, 0.9688, 1.0, 1.0, 1.0, 1.0, 1.0, 0.9688, 1.0, 0.125, 1.0, 0.1562, 1.0, 0.1562, 1.0, 0.125, 1.0, 0.5312, 1.0, 0.5625, 1.0, 0.5625, 1.0, 0.5312, 1.0, 0.9375, 1.0, 0.9688, 1.0, 0.9688, 1.0, 0.9375, 1.0, 0.09375, 1.0, 0.125, 1.0, 0.125, 1.0, 0.09375, 1.0, 0.5, 1.0, 0.5312, 1.0, 0.5312, 1.0, 0.5, 1.0, 0.9062, 1.0, 0.9375, 1.0, 0.9375, 1.0, 0.9062, 1.0, 0.0625, 1.0, 0.09375, 1.0, 0.09375, 1.0, 0.0625, 1.0, 0.4688, 1.0, 0.5, 1.0, 0.5, 1.0, 0.4688, 1.0, 0.875, 1.0, 0.9062, 1.0, 0.9062, 1.0, 0.875, 1.0, 0.03125, 1.0, 0.0625, 1.0, 0.0625, 1.0, 0.03125, 1.0, 0.4375, 1.0, 0.4688, 1.0, 0.4688, 1.0, 0.4375, 1.0, 0.8438, 1.0, 0.875, 1.0, 0.875, 1.0, 0.8438, 1.0, 0.2968, 0.4854, 0.25, 0.49, 0.2032, 0.4854, 0.1582, 0.4717, 0.1167, 0.4496, 0.08029, 0.4197, 0.05045, 0.3833, 0.02827, 0.3418, 0.01461, 0.2968, 0.01, 0.25, 0.01461, 0.2032, 0.02827, 0.1582, 0.05045, 0.1167, 0.08029, 0.08029, 0.1167, 0.05045, 0.1582, 0.02827, 0.2032, 0.01461, 0.25, 0.01, 0.2968, 0.01461, 0.3418, 0.02827, 0.3833, 0.05045, 0.4197, 0.08029, 0.4496, 0.1167, 0.4717, 0.1582, 0.4854, 0.2032, 0.49, 0.25, 0.4854, 0.2968, 0.4717, 0.3418, 0.4496, 0.3833, 0.4197, 0.4197, 0.3833, 0.4496, 0.3418, 0.4717, 0.1875, 1.0, 0.2188, 1.0, 0.2188, 1.0, 0.1875, 1.0, 0.5938, 1.0, 0.625, 1.0, 0.625, 1.0, 0.5938, 1.0, 0.1562, 1.0, 0.1875, 1.0, 0.1875, 1.0, 0.1562, 1.0, 0.5625, 1.0, 0.5938, 1.0, 0.5938, 1.0, 0.5625, 1.0, 0.9688, 1.0, 1.0, 1.0, 1.0, 1.0, 0.9688, 1.0, 0.125, 1.0, 0.1562, 1.0, 0.1562, 1.0, 0.125, 1.0, 0.5312, 1.0, 0.5625, 1.0, 0.5625, 1.0, 0.5312, 1.0, 0.9375, 1.0, 0.9688, 1.0, 0.9688, 1.0, 0.9375, 1.0, 0.09375, 1.0, 0.125, 1.0, 0.125, 1.0, 0.09375, 1.0, 0.5, 1.0, 0.5312, 1.0, 0.5312, 1.0, 0.5, 1.0, 0.9062, 1.0, 0.9375, 1.0, 0.9375, 1.0, 0.9062, 1.0, 0.0625, 1.0, 0.09375, 1.0, 0.09375, 1.0, 0.0625, 1.0, 0.4688, 1.0, 0.5, 1.0, 0.5, 1.0, 0.4688, 1.0, 0.875, 1.0, 0.9062, 1.0, 0.9062, 1.0, 0.875, 1.0, 0.03125, 1.0, 0.0625, 1.0, 0.0625, 1.0, 0.03125, 1.0, 0.4375, 1.0, 0.4688, 1.0, 0.4688, 1.0, 0.4375, 1.0, 0.8438, 1.0, 0.875, 1.0, 0.875, 1.0, 0.8438, 1.0, 0.0, 1.0, 0.03125, 1.0, 0.03125, 1.0, 0.0, 1.0, 0.4062, 1.0, 0.4375, 1.0, 0.4375, 1.0, 0.4062, 1.0, 0.8125, 1.0, 0.8438, 1.0, 0.8438, 1.0, 0.8125, 1.0, 0.375, 1.0, 0.4062, 1.0, 0.4062, 1.0, 0.375, 1.0, 0.7812, 1.0, 0.8125, 1.0, 0.8125, 1.0, 0.7812, 1.0, 0.3438, 1.0, 0.375, 1.0, 0.375, 1.0, 0.3438, 1.0, 0.75, 1.0, 0.7812, 1.0, 0.7812, 1.0, 0.75, 1.0, 0.3125, 1.0, 0.3438, 1.0, 0.3438, 1.0, 0.3125, 1.0, 0.7188, 1.0, 0.75, 1.0, 0.75, 1.0, 0.7188, 1.0, 0.2812, 1.0, 0.3125, 1.0, 0.3125, 1.0, 0.2812, 1.0, 0.6875, 1.0, 0.7188, 1.0, 0.7188, 1.0, 0.6875, 1.0, 0.25, 1.0, 0.2812, 1.0, 0.2812, 1.0, 0.25, 1.0, 0.6562, 1.0, 0.6875, 1.0, 0.6875, 1.0, 0.6562, 1.0, 0.2188, 1.0, 0.25, 1.0, 0.25, 1.0, 0.2188, 1.0, 0.03125, 0.5, 0.03125, 0.576, 0.0, 0.576, 0.0, 0.5, 0.03125, 0.576, 0.03125, 0.924, 0.0, 0.924, 0.0, 0.576, 0.0625, 0.5, 0.0625, 0.576, 0.03125, 0.576, 0.03125, 0.5, 0.0625, 0.576, 0.0625, 0.924, 0.03125, 0.924, 0.03125, 0.576, 0.09375, 0.5, 0.09375, 0.576, 0.0625, 0.576, 0.0625, 0.5, 0.09375, 0.576, 0.09375, 0.924, 0.0625, 0.924, 0.0625, 0.576, 0.125, 0.5, 0.125, 0.576, 0.09375, 0.576, 0.09375, 0.5, 0.125, 0.576, 0.125, 0.924, 0.09375, 0.924, 0.09375, 0.576, 0.1562, 0.5, 0.1562, 0.576, 0.125, 0.576, 0.125, 0.5, 0.1562, 0.576, 0.1562, 0.924, 0.125, 0.924, 0.125, 0.576, 0.1875, 0.5, 0.1875, 0.576, 0.1562, 0.576, 0.1562, 0.5, 0.1875, 0.576, 0.1875, 0.924, 0.1562, 0.924, 0.1562, 0.576, 0.2188, 0.5, 0.2188, 0.576, 0.1875, 0.576, 0.1875, 0.5, 0.2188, 0.576, 0.2188, 0.924, 0.1875, 0.924, 0.1875, 0.576, 0.25, 0.5, 0.25, 0.576, 0.2188, 0.576, 0.2188, 0.5, 0.25, 0.576, 0.25, 0.924, 0.2188, 0.924, 0.2188, 0.576, 0.2812, 0.5, 0.2812, 0.576, 0.25, 0.576, 0.25, 0.5, 0.2812, 0.576, 0.2812, 0.924, 0.25, 0.924, 0.25, 0.576, 0.3125, 0.5, 0.3125, 0.576, 0.2812, 0.576, 0.2812, 0.5, 0.3125, 0.576, 0.3125, 0.924, 0.2812, 0.924, 0.2812, 0.576, 0.3438, 0.5, 0.3438, 0.576, 0.3125, 0.576, 0.3125, 0.5, 0.3438, 0.576, 0.3438, 0.924, 0.3125, 0.924, 0.3125, 0.576, 0.375, 0.5, 0.375, 0.576, 0.3438, 0.576, 0.3438, 0.5, 0.375, 0.576, 0.375, 0.924, 0.3438, 0.924, 0.3438, 0.576, 0.4062, 0.5, 0.4062, 0.576, 0.375, 0.576, 0.375, 0.5, 0.4062, 0.576, 0.4063, 0.924, 0.375, 0.924, 0.375, 0.576, 0.4375, 0.5, 0.4375, 0.576, 0.4062, 0.576, 0.4062, 0.5, 0.4375, 0.576, 0.4375, 0.924, 0.4063, 0.924, 0.4062, 0.576, 0.4687, 0.5, 0.4688, 0.576, 0.4375, 0.576, 0.4375, 0.5, 0.4688, 0.576, 0.4688, 0.924, 0.4375, 0.924, 0.4375, 0.576, 0.5, 0.5, 0.5, 0.576, 0.4688, 0.576, 0.4687, 0.5, 0.5, 0.576, 0.5, 0.924, 0.4688, 0.924, 0.4688, 0.576, 0.5312, 0.5, 0.5312, 0.576, 0.5, 0.576, 0.5, 0.5, 0.5312, 0.576, 0.5312, 0.924, 0.5, 0.924, 0.5, 0.576, 0.5625, 0.5, 0.5625, 0.576, 0.5312, 0.576, 0.5312, 0.5, 0.5625, 0.576, 0.5625, 0.924, 0.5312, 0.924, 0.5312, 0.576, 0.5938, 0.5, 0.5938, 0.576, 0.5625, 0.576, 0.5625, 0.5, 0.5938, 0.576, 0.5938, 0.924, 0.5625, 0.924, 0.5625, 0.576, 0.625, 0.5, 0.625, 0.576, 0.5938, 0.576, 0.5938, 0.5, 0.625, 0.576, 0.625, 0.924, 0.5938, 0.924, 0.5938, 0.576, 0.6562, 0.5, 0.6562, 0.576, 0.625, 0.576, 0.625, 0.5, 0.6562, 0.576, 0.6562, 0.924, 0.625, 0.924, 0.625, 0.576, 0.6875, 0.5, 0.6875, 0.576, 0.6562, 0.576, 0.6562, 0.5, 0.6875, 0.576, 0.6875, 0.924, 0.6562, 0.924, 0.6562, 0.576, 0.7188, 0.5, 0.7188, 0.576, 0.6875, 0.576, 0.6875, 0.5, 0.7188, 0.576, 0.7188, 0.924, 0.6875, 0.924, 0.6875, 0.576, 0.75, 0.5, 0.75, 0.576, 0.7188, 0.576, 0.7188, 0.5, 0.75, 0.576, 0.75, 0.924, 0.7188, 0.924, 0.7188, 0.576, 0.7812, 0.5, 0.7812, 0.576, 0.75, 0.576, 0.75, 0.5, 0.7812, 0.576, 0.7812, 0.924, 0.75, 0.924, 0.75, 0.576, 0.8125, 0.5, 0.8125, 0.576, 0.7812, 0.576, 0.7812, 0.5, 0.8125, 0.576, 0.8125, 0.924, 0.7812, 0.924, 0.7812, 0.576, 0.8438, 0.5, 0.8438, 0.576, 0.8125, 0.576, 0.8125, 0.5, 0.8438, 0.576, 0.8438, 0.924, 0.8125, 0.924, 0.8125, 0.576, 0.875, 0.5, 0.875, 0.576, 0.8438, 0.576, 0.8438, 0.5, 0.875, 0.576, 0.875, 0.924, 0.8438, 0.924, 0.8438, 0.576, 0.9062, 0.5, 0.9062, 0.576, 0.875, 0.576, 0.875, 0.5, 0.9062, 0.576, 0.9062, 0.924, 0.875, 0.924, 0.875, 0.576, 0.9375, 0.5, 0.9375, 0.576, 0.9062, 0.576, 0.9062, 0.5, 0.9375, 0.576, 0.9375, 0.924, 0.9062, 0.924, 0.9062, 0.576, 0.9688, 0.5, 0.9688, 0.576, 0.9375, 0.576, 0.9375, 0.5, 0.9688, 0.576, 0.9688, 0.924, 0.9375, 0.924, 0.9375, 0.576, 1.0, 0.5, 1.0, 0.576, 0.9688, 0.576, 0.9688, 0.5, 1.0, 0.576, 1.0, 0.924, 0.9688, 0.924, 0.9688, 0.576, 0.625, 0.9571, 0.6562, 0.9571, 0.6562, 1.0, 0.625, 1.0, 0.9062, 0.9571, 0.9375, 0.9571, 0.9375, 1.0, 0.9062, 1.0, 0.2187, 0.9571, 0.25, 0.9571, 0.25, 1.0, 0.2188, 1.0, 0.5, 0.9571, 0.5312, 0.9571, 0.5312, 1.0, 0.5, 1.0, 0.7812, 0.9571, 0.8125, 0.9571, 0.8125, 1.0, 0.7812, 1.0, 0.09375, 0.9571, 0.125, 0.9571, 0.125, 1.0, 0.09375, 1.0, 0.375, 0.9571, 0.4062, 0.9571, 0.4062, 1.0, 0.375, 1.0, 0.6562, 0.9571, 0.6875, 0.9571, 0.6875, 1.0, 0.6562, 1.0, 0.9375, 0.9571, 0.9687, 0.9571, 0.9688, 1.0, 0.9375, 1.0, 0.25, 0.9571, 0.2812, 0.9571, 0.2812, 1.0, 0.25, 1.0, 0.5312, 0.9571, 0.5625, 0.9571, 0.5625, 1.0, 0.5312, 1.0, 0.8125, 0.9571, 0.8438, 0.9571, 0.8437, 1.0, 0.8125, 1.0, 0.125, 0.9571, 0.1562, 0.9571, 0.1562, 1.0, 0.125, 1.0, 0.4062, 0.9571, 0.4375, 0.9571, 0.4375, 1.0, 0.4062, 1.0, 0.6875, 0.9571, 0.7187, 0.9571, 0.7188, 1.0, 0.6875, 1.0, 0.0, 0.9571, 0.03125, 0.9571, 0.03125, 1.0, 0.0, 1.0, 0.9687, 0.9571, 1.0, 0.9571, 1.0, 1.0, 0.9688, 1.0, 0.2812, 0.9571, 0.3125, 0.9571, 0.3125, 1.0, 0.2812, 1.0, 0.5625, 0.9571, 0.5938, 0.9571, 0.5938, 1.0, 0.5625, 1.0, 0.8438, 0.9571, 0.875, 0.9571, 0.875, 1.0, 0.8437, 1.0, 0.1562, 0.9571, 0.1875, 0.9571, 0.1875, 1.0, 0.1562, 1.0, 0.4375, 0.9571, 0.4688, 0.9571, 0.4688, 1.0, 0.4375, 1.0, 0.7187, 0.9571, 0.75, 0.9571, 0.75, 1.0, 0.7188, 1.0, 0.03125, 0.9571, 0.0625, 0.9571, 0.0625, 1.0, 0.03125, 1.0, 0.3125, 0.9571, 0.3437, 0.9571, 0.3438, 1.0, 0.3125, 1.0, 0.5938, 0.9571, 0.625, 0.9571, 0.625, 1.0, 0.5938, 1.0, 0.875, 0.9571, 0.9062, 0.9571, 0.9062, 1.0, 0.875, 1.0, 0.1875, 0.9571, 0.2187, 0.9571, 0.2188, 1.0, 0.1875, 1.0, 0.4688, 0.9571, 0.5, 0.9571, 0.5, 1.0, 0.4688, 1.0, 0.75, 0.9571, 0.7812, 0.9571, 0.7812, 1.0, 0.75, 1.0, 0.0625, 0.9571, 0.09375, 0.9571, 0.09375, 1.0, 0.0625, 1.0, 0.3437, 0.9571, 0.375, 0.9571, 0.375, 1.0, 0.3438, 1.0, 0.75, 0.49, 0.7968, 0.4854, 0.8418, 0.4717, 0.8833, 0.4496, 0.9197, 0.4197, 0.9496, 0.3833, 0.9717, 0.3418, 0.9854, 0.2968, 0.99, 0.25, 0.9854, 0.2032, 0.9717, 0.1582, 0.9496, 0.1167, 0.9197, 0.08029, 0.8833, 0.05045, 0.8418, 0.02827, 0.7968, 0.01461, 0.75, 0.01, 0.7032, 0.01461, 0.6582, 0.02827, 0.6167, 0.05045, 0.5803, 0.08029, 0.5504, 0.1167, 0.5283, 0.1582, 0.5146, 0.2032, 0.51, 0.25, 0.5146, 0.2968, 0.5283, 0.3418, 0.5504, 0.3833, 0.5803, 0.4197, 0.6167, 0.4496, 0.6582, 0.4717, 0.7032, 0.4854, 0.5, 0.5, 0.4688, 0.5, 0.4688, 0.5, 0.5, 0.5, 0.2188, 0.5, 0.1875, 0.5, 0.1875, 0.5, 0.2188, 0.5, 0.9063, 0.5, 0.875, 0.5, 0.875, 0.5, 0.9062, 0.5, 0.625, 0.5, 0.5938, 0.5, 0.5938, 0.5, 0.625, 0.5, 0.3438, 0.5, 0.3125, 0.5, 0.3125, 0.5, 0.3438, 0.5, 0.0625, 0.5, 0.03125, 0.5, 0.03125, 0.5, 0.0625, 0.5, 0.75, 0.5, 0.7188, 0.5, 0.7188, 0.5, 0.75, 0.5, 0.4688, 0.5, 0.4375, 0.5, 0.4375, 0.5, 0.4688, 0.5, 0.1875, 0.5, 0.1562, 0.5, 0.1562, 0.5, 0.1875, 0.5, 0.875, 0.5, 0.8438, 0.5, 0.8438, 0.5, 0.875, 0.5, 0.5938, 0.5, 0.5625, 0.5, 0.5625, 0.5, 0.5938, 0.5, 0.3125, 0.5, 0.2812, 0.5, 0.2812, 0.5, 0.3125, 0.5, 1.0, 0.5, 0.9688, 0.5, 0.9688, 0.5, 1.0, 0.5, 0.03125, 0.5, 0.0, 0.5, 0.0, 0.5, 0.03125, 0.5, 0.7188, 0.5, 0.6875, 0.5, 0.6875, 0.5, 0.7188, 0.5, 0.4375, 0.5, 0.4062, 0.5, 0.4062, 0.5, 0.4375, 0.5, 0.1562, 0.5, 0.125, 0.5, 0.125, 0.5, 0.1562, 0.5, 0.8438, 0.5, 0.8125, 0.5, 0.8125, 0.5, 0.8438, 0.5, 0.5625, 0.5, 0.5312, 0.5, 0.5312, 0.5, 0.5625, 0.5, 0.2812, 0.5, 0.25, 0.5, 0.25, 0.5, 0.2812, 0.5, 0.9688, 0.5, 0.9375, 0.5, 0.9375, 0.5, 0.9688, 0.5, 0.6875, 0.5, 0.6562, 0.5, 0.6562, 0.5, 0.6875, 0.5, 0.4062, 0.5, 0.375, 0.5, 0.375, 0.5, 0.4062, 0.5, 0.125, 0.5, 0.09375, 0.5, 0.09375, 0.5, 0.125, 0.5, 0.8125, 0.5, 0.7812, 0.5, 0.7812, 0.5, 0.8125, 0.5, 0.5312, 0.5, 0.5, 0.5, 0.5, 0.5, 0.5312, 0.5, 0.25, 0.5, 0.2188, 0.5, 0.2188, 0.5, 0.25, 0.5, 0.9375, 0.5, 0.9063, 0.5, 0.9062, 0.5, 0.9375, 0.5, 0.6562, 0.5, 0.625, 0.5, 0.625, 0.5, 0.6562, 0.5, 0.375, 0.5, 0.3438, 0.5, 0.3438, 0.5, 0.375, 0.5, 0.09375, 0.5, 0.0625, 0.5, 0.0625, 0.5, 0.09375, 0.5, 0.09375, 0.5, 0.0625, 0.5, 0.0625, 0.5, 0.09375, 0.5, 0.375, 0.5, 0.3438, 0.5, 0.3438, 0.5, 0.375, 0.5, 0.6562, 0.5, 0.625, 0.5, 0.625, 0.5, 0.6562, 0.5, 0.9375, 0.5, 0.9062, 0.5, 0.9063, 0.5, 0.9375, 0.5, 0.25, 0.5, 0.2188, 0.5, 0.2188, 0.5, 0.25, 0.5, 0.5312, 0.5, 0.5, 0.5, 0.5, 0.5, 0.5312, 0.5, 0.8125, 0.5, 0.7812, 0.5, 0.7812, 0.5, 0.8125, 0.5, 0.125, 0.5, 0.09375, 0.5, 0.09375, 0.5, 0.125, 0.5, 0.4062, 0.5, 0.375, 0.5, 0.375, 0.5, 0.4062, 0.5, 0.6875, 0.5, 0.6562, 0.5, 0.6562, 0.5, 0.6875, 0.5, 0.9688, 0.5, 0.9375, 0.5, 0.9375, 0.5, 0.9688, 0.5, 0.2812, 0.5, 0.25, 0.5, 0.25, 0.5, 0.2812, 0.5, 0.5625, 0.5, 0.5312, 0.5, 0.5312, 0.5, 0.5625, 0.5, 0.8438, 0.5, 0.8125, 0.5, 0.8125, 0.5, 0.8438, 0.5, 0.1562, 0.5, 0.125, 0.5, 0.125, 0.5, 0.1562, 0.5, 0.4375, 0.5, 0.4062, 0.5, 0.4062, 0.5, 0.4375, 0.5, 0.7188, 0.5, 0.6875, 0.5, 0.6875, 0.5, 0.7188, 0.5, 0.03125, 0.5, 0.0, 0.5, 0.0, 0.5, 0.03125, 0.5, 1.0, 0.5, 0.9688, 0.5, 0.9688, 0.5, 1.0, 0.5, 0.3125, 0.5, 0.2812, 0.5, 0.2812, 0.5, 0.3125, 0.5, 0.5938, 0.5, 0.5625, 0.5, 0.5625, 0.5, 0.5938, 0.5, 0.875, 0.5, 0.8438, 0.5, 0.8438, 0.5, 0.875, 0.5, 0.1875, 0.5, 0.1562, 0.5, 0.1562, 0.5, 0.1875, 0.5, 0.4687, 0.5, 0.4375, 0.5, 0.4375, 0.5, 0.4688, 0.5, 0.75, 0.5, 0.7188, 0.5, 0.7188, 0.5, 0.75, 0.5, 0.0625, 0.5, 0.03125, 0.5, 0.03125, 0.5, 0.0625, 0.5, 0.3438, 0.5, 0.3125, 0.5, 0.3125, 0.5, 0.3438, 0.5, 0.625, 0.5, 0.5938, 0.5, 0.5938, 0.5, 0.625, 0.5, 0.9062, 0.5, 0.875, 0.5, 0.875, 0.5, 0.9063, 0.5, 0.2188, 0.5, 0.1875, 0.5, 0.1875, 0.5, 0.2188, 0.5, 0.5, 0.5, 0.4687, 0.5, 0.4688, 0.5, 0.5, 0.5, 0.7812, 0.5, 0.75, 0.5, 0.75, 0.5, 0.7812, 0.5])
me_cylinder.use_remesh_fix_poles = True
me_cylinder.use_remesh_preserve_attributes = False
me_cylinder.update()

# ---- objects
ob_workbench = bpy.data.objects.new('Workbench', me_cube_001)
ob_cube_001 = bpy.data.objects.new('Cube.001', me_cube_002)
ob_cylinder = bpy.data.objects.new('Cylinder', me_cylinder)

# ---- transforms, parenting, visibility, modifiers, constraints
ob_workbench.location = (0.0, 0.0, 0.0)
ob_workbench.scale = (7.269, 3.694, 0.3252)
ob_workbench.lineart.crease_threshold = 0.0
ob_cube_001.location = (0.0, 0.0, 0.0)
ob_cube_001.scale = (7.269, 3.694, 0.3252)
ob_cube_001.lineart.crease_threshold = 0.0
_m = ob_cube_001.modifiers.new('Mirror', 'MIRROR')
_m.use_axis = (True, True, False)
ob_cylinder.location = (0.0, 0.0, -4.839)
ob_cylinder.scale = (2.089, 2.089, 0.3844)

# ---- collection membership
col_collection.objects.link(ob_workbench)
col_collection.objects.link(ob_cube_001)
col_collection.objects.link(ob_cylinder)

# ---- scene / render settings (as saved in the file)
scene.frame_start = 1; scene.frame_end = 250; scene.frame_set(1)
scene.render.engine = 'BLENDER_EEVEE_NEXT'
scene.cycles.use_denoising = False
scene.cycles.samples = 128
scene.cycles.sampling_pattern = 'TABULATED_SOBOL'
scene.cycles.use_adaptive_sampling = False
scene.cycles.use_light_tree = False
scene.view_settings.view_transform = 'Filmic'
bpy.context.view_layer.update()

# ---- added for rendering (the .blend has no active camera and no usable light): camera, sun
cam_auto = bpy.data.cameras.new('AutoCamera')
cam_auto.lens = 50.0
cam_auto.sensor_width = 36.0
cam_auto.clip_end = 1000.0
ob_auto_camera = bpy.data.objects.new('AutoCamera', cam_auto)
scene.collection.objects.link(ob_auto_camera)
ob_auto_camera.location = (16.395, -19.674, 10.6063)
ob_auto_camera.rotation_euler = (1.09748, -7.21219e-08, 0.694738)
scene.camera = ob_auto_camera
light_auto_sun = bpy.data.lights.new('AutoSun', 'SUN')
light_auto_sun.energy = 3.0
light_auto_sun.angle = 0.0523599
ob_auto_sun = bpy.data.objects.new('AutoSun', light_auto_sun)
scene.collection.objects.link(ob_auto_sun)
ob_auto_sun.rotation_euler = (0.872665, 0.174533, 0.523599)
bpy.context.view_layer.update()
